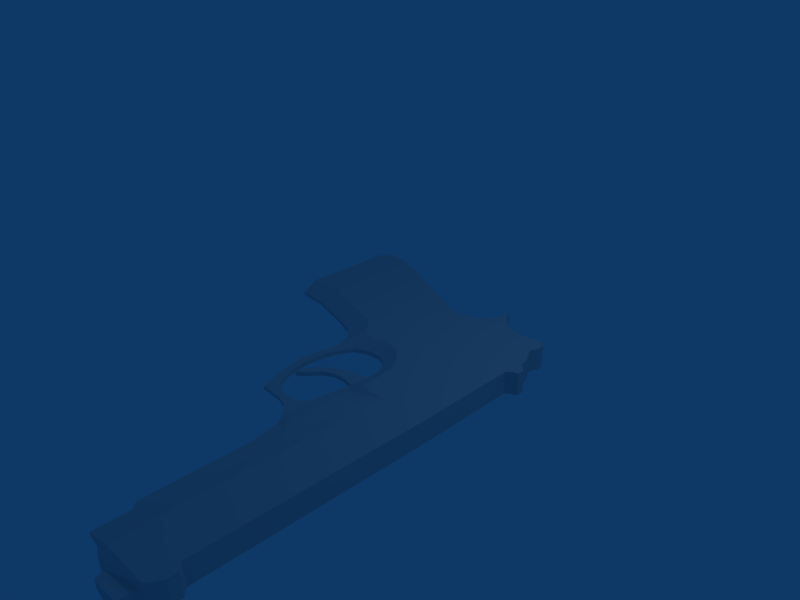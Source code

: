 # Source: beretta92.blend  (saved by Blender 2.44.0; exported with 4.5.12 LTS)
import bpy
from mathutils import Matrix  # noqa: F401  (used for matrix-valued properties, if any)

bpy.ops.wm.read_factory_settings(use_empty=True)
scene = bpy.context.scene
scene.name = 'Scene'

# ---- collections
col_collection_1 = bpy.data.collections.new('Collection 1'); scene.collection.children.link(col_collection_1)

# ---- materials (node trees are filled in below, after node groups)
mat_material = bpy.data.materials.new('Material')
mat_material.alpha_threshold = 0.0
mat_material.roughness = 0.5
mat_material.line_color = (0.0, 0.0, 0.0, 1.0)

# ---- material node trees

# ---- world
world_world = bpy.data.worlds.new('World'); scene.world = world_world
world_world.color = (0.05656, 0.2208, 0.4)
world_world.use_sun_shadow = False
world_world.sun_shadow_jitter_overblur = 0.0
world_world.cycles.sampling_method = 'MANUAL'
world_world.cycles.sample_map_resolution = 256

# ---- cameras
cam_camera = bpy.data.cameras.new('Camera')
cam_camera.passepartout_alpha = 0.2
cam_camera.clip_end = 100.0
cam_camera.lens = 35.0
cam_camera.ortho_scale = 7.314
cam_camera.show_passepartout = False
cam_camera.show_safe_areas = True
cam_camera.dof.focus_distance = 0.0
cam_camera.dof.aperture_fstop = 128.0

# ---- lights
light_spot = bpy.data.lights.new('Spot', 'POINT')
light_spot.transmission_factor = 0.0
light_spot.cutoff_distance = 30.0
light_spot.energy = 100.0
light_spot.shadow_buffer_clip_start = 1.001
light_spot.shadow_soft_size = 1.0
light_spot.shadow_maximum_resolution = 0.006
light_spot.use_absolute_resolution = True
light_spot.cycles.use_multiple_importance_sampling = False

# ---- meshes
me_cube = bpy.data.meshes.new('Cube')
me_cube.from_pydata([(1.0, -0.6964, 1.0), (-1.032, -0.6651, 1.0), (1.171, -0.5446, 1.0), (1.171, -0.07032, 1.0), (0.9241, 0.6886, 1.0), (0.5826, 1.41, 1.0), (0.2506, 2.216, 1.0), (0.09246, 2.564, 1.0), (0.09246, 2.88, 1.0), (0.1715, 3.149, 1.0), (0.3454, 3.37, 1.0), (0.5984, 3.481, 1.0), (0.883, 3.481, 1.0), (0.6616, 3.576, 1.0), (0.4561, 3.781, 1.0), (0.3059, 4.026, 1.0), (0.2664, 4.335, 1.0), (0.3296, 4.603, 1.0), (0.3296, 4.746, 1.0), (0.2506, 4.841, 1.0), (0.09246, 4.856, 1.0), (-0.09727, 4.777, 1.0), (-0.3977, 4.951, 1.0), (-0.619, 4.999, 1.0), (-0.7455, 5.157, 1.0), (-0.9036, 5.157, 1.0), (-0.9352, 5.062, 1.0), (-1.014, 4.951, 1.0), (-3.101, 4.999, 1.0), (-7.655, 5.014, 1.0), (-7.766, 5.157, 1.0), (-7.955, 5.157, 1.0), (-8.113, 5.078, 1.0), (-8.208, 4.999, 1.0), (-8.24, 4.05, 1.0), (-7.513, 4.018, 1.0), (-4.477, 4.018, 1.0), (-3.228, 4.05, 1.0), (-1.473, 4.05, 1.0), (-1.41, 4.003, 1.0), (-3.228, 3.465, 1.0), (-3.133, 3.465, 1.0), (-2.927, 3.528, 1.0), (-2.88, 3.449, 1.0), (-2.469, 3.418, 1.0), (-2.105, 3.212, 1.0), (-1.9, 2.943, 1.0), (-1.836, 2.706, 1.0), (-1.852, 2.485, 1.0), (-1.789, 2.421, 1.0), (-1.9, 2.279, 1.0), (-1.9, 2.121, 1.0), (-1.852, 2.01, 1.0), (-1.726, 1.884, 1.0), (-1.615, 1.836, 1.0), (-1.489, 1.647, 1.0), (-1.267, 0.8878, 1.0), (-1.078, 0.3028, 1.0), (-0.9985, -0.0134, 1.0), (-0.9985, -0.4561, 1.0), (-3.402, 3.291, 0.8893), (-4.651, 3.291, 0.8893), (-5.014, 3.56, 0.8893), (-5.473, 3.686, 0.8893), (-6.2, 3.686, 0.8893), (-7.505, 3.702, 0.8893), (-8.24, 3.718, 0.8893), (-8.24, 3.433, 0.8103), (-7.576, 3.418, 0.8103), (-7.481, 3.291, 0.8103), (-5.331, 3.244, 0.8103), (-4.841, 3.133, 0.8103), (-4.635, 3.006, 0.8103), (-4.414, 2.738, 0.8103), (-4.335, 2.501, 0.8103), (-4.319, 2.089, 0.8103), (-4.319, 1.995, 0.8103), (-4.05, 1.884, 0.8103), (-3.623, 1.742, 0.8103), (-3.212, 1.647, 0.8103), (-2.769, 1.694, 0.8103), (-2.516, 1.773, 0.8103), (-2.263, 1.757, 0.8103), (-2.042, 1.663, 0.8103), (-1.821, 1.394, 0.8103), (-1.632, 0.8272, 0.8103), (-1.521, 0.3529, 0.8103), (-1.426, 0.00506, 0.8103), (-1.395, -0.4851, 0.8103), (-1.379, -0.6748, 0.8103), (-0.9985, -0.4561, 0.5279), (-0.9985, -0.0134, 0.5279), (-1.078, 0.3028, 0.5279), (-1.267, 0.8878, 0.5279), (-1.489, 1.647, 0.5279), (-1.615, 1.836, 0.5279), (-1.726, 1.884, 0.5279), (-1.852, 2.01, 0.5279), (-1.9, 2.121, 0.5279), (-1.9, 2.279, 0.5279), (-1.789, 2.421, 0.5279), (-1.852, 2.485, 0.5279), (-1.836, 2.706, 0.5279), (-1.9, 2.943, 0.5279), (-2.105, 3.212, 0.5279), (-2.469, 3.418, 0.5279), (-2.88, 3.449, 0.5279), (-2.927, 3.528, 0.5279), (-3.133, 3.465, 0.5279), (-3.228, 3.465, 0.5279), (-1.41, 4.003, 0.5279), (-1.473, 4.05, 0.5279), (-3.228, 4.05, 0.5279), (-4.477, 4.018, 0.5279), (-7.513, 4.018, 0.5279), (-8.24, 4.05, 0.5279), (-8.208, 4.999, 0.5279), (-8.113, 5.078, 0.5279), (-7.955, 5.157, 0.5279), (-7.766, 5.157, 0.5279), (-7.655, 5.014, 0.5279), (-3.101, 4.999, 0.5279), (-1.014, 4.951, 0.5279), (-0.9352, 5.062, 0.5279), (-0.9036, 5.157, 0.5279), (-0.7455, 5.157, 0.5279), (-0.619, 4.999, 0.5279), (-0.3977, 4.951, 0.5279), (-0.09727, 4.777, 0.5279), (0.09246, 4.856, 0.5279), (0.2506, 4.841, 0.5279), (0.3296, 4.746, 0.5279), (0.3296, 4.603, 0.5279), (0.2664, 4.335, 0.5279), (0.3059, 4.026, 0.5279), (0.4561, 3.781, 0.5279), (0.6616, 3.576, 0.5279), (0.883, 3.481, 0.5279), (0.5984, 3.481, 0.5279), (0.3454, 3.37, 0.5279), (0.1715, 3.149, 0.5279), (0.09246, 2.88, 0.5279), (0.09246, 2.564, 0.5279), (0.2506, 2.216, 0.5279), (0.5826, 1.41, 0.5279), (0.9241, 0.6886, 0.5279), (1.171, -0.07032, 0.5279), (1.171, -0.5446, 0.5279), (-1.032, -0.6651, 0.5279), (1.0, -0.6964, 0.5279), (-8.24, 3.718, 0.668), (-7.505, 3.702, 0.668), (-6.2, 3.686, 0.668), (-5.473, 3.686, 0.668), (-5.014, 3.56, 0.668), (-4.651, 3.291, 0.668), (-3.402, 3.291, 0.668), (-1.379, -0.6748, 0.7312), (-1.395, -0.4851, 0.7312), (-1.426, 0.00506, 0.7312), (-1.521, 0.3529, 0.7312), (-1.632, 0.8272, 0.7312), (-1.821, 1.394, 0.7312), (-2.042, 1.663, 0.7312), (-2.263, 1.757, 0.7312), (-2.516, 1.773, 0.7312), (-2.769, 1.694, 0.7312), (-3.212, 1.647, 0.7312), (-3.623, 1.742, 0.7312), (-4.05, 1.884, 0.7312), (-4.319, 1.995, 0.7312), (-4.319, 2.089, 0.7312), (-4.335, 2.501, 0.7312), (-4.414, 2.738, 0.7312), (-4.635, 3.006, 0.7312), (-4.841, 3.133, 0.7312), (-5.331, 3.244, 0.7312), (-7.481, 3.291, 0.7312), (-7.576, 3.418, 0.7312), (-8.24, 3.433, 0.7312), (-4.176, 2.753, 0.8103), (-3.971, 2.975, 0.8103), (-3.544, 3.022, 0.8103), (-3.149, 3.086, 0.8103), (-3.101, 2.785, 0.8103), (-3.133, 2.548, 0.8103), (-3.244, 2.342, 0.8103), (-3.512, 2.121, 0.8103), (-3.607, 1.995, 0.8103), (-3.386, 2.026, 0.8103), (-3.133, 2.216, 0.8103), (-2.927, 2.548, 0.8103), (-2.833, 2.706, 0.8103), (-2.848, 2.927, 0.8103), (-2.706, 3.117, 0.8103), (-2.421, 3.07, 0.8103), (-2.184, 2.896, 0.8103), (-2.089, 2.674, 0.8103), (-2.105, 2.406, 0.8103), (-2.248, 2.105, 0.8103), (-2.501, 1.963, 0.8103), (-2.785, 1.868, 0.8103), (-3.149, 1.836, 0.8103), (-3.512, 1.884, 0.8103), (-3.813, 1.979, 0.8103), (-4.018, 2.089, 0.8103), (-4.176, 2.342, 0.8103), (-4.192, 2.564, 0.8103), (-4.192, 2.564, 0.7279), (-4.176, 2.342, 0.7279), (-4.018, 2.089, 0.7279), (-3.813, 1.979, 0.7279), (-3.512, 1.884, 0.7279), (-3.149, 1.836, 0.7279), (-2.785, 1.868, 0.7279), (-2.501, 1.963, 0.7279), (-2.248, 2.105, 0.7279), (-2.105, 2.406, 0.7279), (-2.089, 2.674, 0.7279), (-2.184, 2.896, 0.7279), (-2.421, 3.07, 0.7279), (-2.706, 3.117, 0.7279), (-2.848, 2.927, 0.7279), (-2.833, 2.706, 0.7279), (-2.927, 2.548, 0.7279), (-3.133, 2.216, 0.7279), (-3.386, 2.026, 0.7279), (-3.607, 1.995, 0.7279), (-3.512, 2.121, 0.7279), (-3.244, 2.342, 0.7279), (-3.133, 2.548, 0.7279), (-3.101, 2.785, 0.7279), (-3.149, 3.086, 0.7279), (-3.544, 3.022, 0.7279), (-3.971, 2.975, 0.7279), (-4.176, 2.753, 0.7279), (-8.256, 4.92, 0.853), (-8.256, 4.92, 0.6749), (-8.54, 4.904, 0.853), (-8.54, 4.904, 0.6749), (-8.588, 4.619, 0.8989), (-8.588, 4.619, 0.629), (-8.572, 4.35, 0.8557), (-8.572, 4.35, 0.6721), (-8.414, 4.303, 0.8557), (-8.414, 4.303, 0.6721), (-8.382, 4.05, 0.8989), (-8.382, 4.05, 0.629)], [], [(0, 149, 147, 2), (2, 147, 146, 3), (3, 146, 145, 4), (4, 145, 144, 5), (5, 144, 143, 6), (6, 143, 142, 7), (7, 142, 141, 8), (8, 141, 140, 9), (9, 140, 139, 10), (10, 139, 138, 11), (11, 138, 137, 12), (12, 137, 136, 13), (13, 136, 135, 14), (14, 135, 134, 15), (15, 134, 133, 16), (16, 133, 132, 17), (17, 132, 131, 18), (18, 131, 130, 19), (19, 130, 129, 20), (20, 129, 128, 21), (21, 128, 127, 22), (22, 127, 126, 23), (23, 126, 125, 24), (24, 125, 124, 25), (25, 124, 123, 26), (26, 123, 122, 27), (27, 122, 121, 28), (28, 121, 120, 29), (29, 120, 119, 30), (30, 119, 118, 31), (31, 118, 117, 32), (32, 117, 116, 33), (33, 116, 237, 236), (236, 237, 239, 238), (238, 239, 241, 240), (240, 241, 243, 242), (242, 243, 245, 244), (244, 245, 247, 246), (115, 150, 247), (34, 246, 66), (66, 246, 247, 150), (66, 150, 179, 67), (67, 179, 178, 68), (68, 178, 177, 69), (69, 177, 176, 70), (70, 176, 175, 71), (71, 175, 174, 72), (72, 174, 173, 73), (73, 173, 172, 74), (74, 172, 171, 75), (75, 171, 170, 76), (76, 170, 169, 77), (77, 169, 168, 78), (78, 168, 167, 79), (79, 167, 166, 80), (80, 166, 165, 81), (81, 165, 164, 82), (82, 164, 163, 83), (83, 163, 162, 84), (84, 162, 161, 85), (85, 161, 160, 86), (86, 160, 159, 87), (87, 159, 158, 88), (88, 158, 157, 89), (1, 89, 157, 148), (0, 1, 148, 149), (1, 59, 88, 89), (58, 87, 88, 59), (57, 86, 87, 58), (56, 85, 86, 57), (55, 84, 85, 56), (54, 83, 84, 55), (53, 82, 83, 54), (52, 81, 82, 53), (51, 199, 81, 52), (90, 148, 157, 158), (90, 158, 159, 91), (91, 159, 160, 92), (92, 160, 161, 93), (93, 161, 162, 94), (94, 162, 163, 95), (95, 163, 164, 96), (96, 164, 165, 97), (97, 165, 216, 98), (98, 216, 217, 99), (99, 217, 218, 100), (100, 218, 219, 101), (101, 219, 103, 102), (103, 219, 220, 104), (90, 147, 149, 148), (90, 91, 146, 147), (91, 92, 145, 146), (92, 93, 144, 145), (93, 94, 143, 144), (94, 95, 142, 143), (95, 96, 141, 142), (96, 97, 98, 141), (98, 99, 100, 141), (100, 101, 140, 141), (101, 102, 139, 140), (102, 103, 138, 139), (136, 137, 138), (103, 135, 136, 138), (103, 104, 134, 135), (104, 220, 221, 105), (105, 221, 232, 106), (15, 39, 45), (38, 44, 45, 39), (38, 42, 43, 44), (37, 41, 42, 38), (37, 40, 41), (183, 184, 193, 194), (184, 185, 192, 193), (185, 186, 191, 192), (186, 190, 191), (186, 187, 189, 190), (187, 188, 189), (5, 6, 55, 56), (4, 5, 56, 57), (3, 4, 57, 58), (2, 3, 58, 59), (0, 2, 59, 1), (6, 7, 54, 55), (7, 8, 53, 54), (8, 51, 52, 53), (8, 49, 50, 51), (8, 9, 48, 49), (9, 10, 47, 48), (10, 14, 46, 47), (10, 11, 13, 14), (11, 12, 13), (46, 196, 197, 47), (47, 197, 198, 48), (48, 50, 49), (48, 198, 199, 50), (50, 199, 51), (81, 199, 200), (80, 81, 200, 201), (79, 80, 201, 202), (78, 79, 202, 203), (77, 78, 203, 204), (76, 77, 204, 205), (75, 76, 205, 206), (74, 75, 206, 207), (73, 74, 207, 180), (41, 183, 43, 42), (40, 60, 183, 41), (60, 181, 182, 183), (60, 61, 72, 181), (72, 73, 180, 181), (61, 62, 71, 72), (62, 63, 70, 71), (63, 64, 69, 70), (64, 65, 68, 69), (65, 66, 67, 68), (34, 66, 65, 35), (35, 65, 64, 36), (36, 64, 63), (36, 63, 62, 37), (37, 62, 61, 60), (37, 60, 40), (17, 18, 19, 20), (16, 17, 20, 21), (15, 16, 21, 39), (21, 22, 38, 39), (23, 24, 25, 26), (22, 23, 26, 27), (22, 27, 37, 38), (27, 28, 36, 37), (28, 29, 35, 36), (30, 31, 32, 33), (29, 30, 33), (33, 34, 35, 29), (33, 244, 246, 34), (33, 236, 242, 244), (236, 238, 240, 242), (14, 15, 45, 46), (239, 245, 243, 241), (237, 245, 239), (115, 247, 245, 237), (114, 115, 116, 117), (117, 118, 119, 120), (113, 114, 117, 120), (113, 120, 121), (112, 113, 121, 122), (111, 112, 122), (123, 124, 125, 126), (111, 122, 123, 126), (110, 111, 126, 127), (110, 127, 128, 134), (128, 133, 134), (129, 130, 131, 132), (128, 129, 132, 133), (184, 231, 230, 185), (185, 230, 229, 186), (186, 229, 228, 187), (187, 228, 227, 188), (183, 232, 231, 184), (221, 222, 231, 232), (193, 222, 221, 194), (222, 223, 230, 231), (192, 223, 222, 193), (191, 224, 223, 192), (223, 224, 229, 230), (190, 225, 224, 191), (224, 225, 229), (189, 226, 225, 190), (188, 227, 226, 189), (226, 227, 228), (225, 226, 228, 229), (194, 221, 220, 195), (195, 220, 219, 196), (196, 219, 218, 197), (197, 218, 217, 198), (198, 217, 216, 199), (165, 215, 216), (199, 216, 215, 200), (165, 166, 214, 215), (200, 215, 214, 201), (201, 214, 213, 202), (166, 167, 213, 214), (202, 213, 212, 203), (167, 168, 212, 213), (168, 169, 211, 212), (169, 170, 210, 211), (203, 212, 211, 204), (204, 211, 210, 205), (170, 171, 209, 210), (205, 210, 209, 206), (171, 172, 208, 209), (206, 209, 208, 207), (180, 207, 208, 235), (180, 235, 234, 181), (172, 173, 235, 208), (173, 174, 234, 235), (181, 234, 233, 182), (182, 233, 232, 183), (155, 234, 174, 175), (154, 155, 175, 176), (152, 153, 154, 176), (152, 176, 177, 178), (35, 152, 178), (150, 178, 179), (150, 151, 152, 178), (114, 151, 150, 115), (114, 153, 152, 151), (113, 153, 114), (113, 154, 153), (113, 156, 155, 154), (109, 156, 113, 112), (155, 156, 233, 234), (106, 232, 233, 156), (106, 156, 109, 108), (106, 108, 107), (107, 108, 109, 112), (105, 106, 107, 112), (104, 105, 112, 111), (110, 134, 104, 111), (45, 195, 196, 46), (44, 194, 195, 45), (43, 183, 194, 44)])
_uv = me_cube.uv_layers.new(name='UVTex')
_uv.uv.foreach_set('vector', [0.97, 0.1036, 0.97, 0.1036, 0.9867, 0.1347, 0.9867, 0.1347, 0.9867, 0.1347, 0.9867, 0.1347, 0.9867, 0.1969, 0.9867, 0.1969, 0.9867, 0.1969, 0.9867, 0.1969, 0.9633, 0.3005, 0.9633, 0.3005, 0.9633, 0.3005, 0.9633, 0.3005, 0.9267, 0.4041, 0.9267, 0.4041, 0.9267, 0.4041, 0.9267, 0.4041, 0.8933, 0.5078, 0.8933, 0.5078, 0.8933, 0.5078, 0.8933, 0.5078, 0.88, 0.5544, 0.88, 0.5544, 0.88, 0.5544, 0.88, 0.5544, 0.88, 0.6062, 0.88, 0.6062, 0.88, 0.6062, 0.88, 0.6062, 0.8833, 0.6477, 0.8833, 0.6477, 0.8833, 0.6477, 0.8833, 0.6477, 0.9367, 0.7098, 0.9367, 0.7098, 0.9367, 0.7098, 0.9367, 0.7098, 0.9533, 0.7254, 0.9533, 0.7254, 0.9533, 0.7254, 0.9533, 0.7254, 0.99, 0.7254, 0.99, 0.7254, 0.99, 0.7254, 0.99, 0.7254, 0.9567, 0.7306, 0.9567, 0.7306, 0.9567, 0.7306, 0.9567, 0.7306, 0.9433, 0.7617, 0.9433, 0.7617, 0.9433, 0.7617, 0.9433, 0.7617, 0.9267, 0.7979, 0.9267, 0.7979, 0.9267, 0.7979, 0.9267, 0.7979, 0.8967, 0.8756, 0.8967, 0.8756, 0.8967, 0.8756, 0.8967, 0.8756, 0.9133, 0.9119, 0.9133, 0.9119, 0.9133, 0.9119, 0.9133, 0.9119, 0.9133, 0.9275, 0.9133, 0.9275, 0.9133, 0.9275, 0.9133, 0.9275, 0.8967, 0.9378, 0.8967, 0.9378, 0.8967, 0.9378, 0.8967, 0.9378, 0.8833, 0.9378, 0.8833, 0.9378, 0.8833, 0.9378, 0.8833, 0.9378, 0.8567, 0.9378, 0.8567, 0.9378, 0.8567, 0.9378, 0.8567, 0.9378, 0.8333, 0.9534, 0.8333, 0.9534, 0.8333, 0.9534, 0.8333, 0.9534, 0.8067, 0.9637, 0.8067, 0.9637, 0.8067, 0.9637, 0.8067, 0.9637, 0.7933, 0.9896, 0.7933, 0.9896, 0.7933, 0.9896, 0.7933, 0.9896, 0.7833, 0.9896, 0.7833, 0.9896, 0.7833, 0.9896, 0.7833, 0.9896, 0.7833, 0.9793, 0.7833, 0.9793, 0.7833, 0.9793, 0.7833, 0.9793, 0.7767, 0.9534, 0.7767, 0.9534, 0.7767, 0.9534, 0.7767, 0.9534, 0.57, 0.9378, 0.57, 0.9378, 0.57, 0.9378, 0.57, 0.9378, 0.1067, 0.9637, 0.1067, 0.9637, 0.1067, 0.9637, 0.1067, 0.9637, 0.09667, 0.9948, 0.09667, 0.9948, 0.09667, 0.9948, 0.09667, 0.9948, 0.07333, 0.9948, 0.07333, 0.9948, 0.07333, 0.9948, 0.07333, 0.9948, 0.07, 0.9845, 0.07, 0.9845, 0.07, 0.9845, 0.07, 0.9845, 0.05, 0.9637, 0.05, 0.9637, 0.05, 0.9637, 0.05, 0.9637, 0.04, 0.9534, 0.04, 0.9534, 0.04, 0.9534, 0.04, 0.9534, 0.01333, 0.9534, 0.01333, 0.9534, 0.01333, 0.9534, 0.01333, 0.9534, 0.01333, 0.9119, 0.01333, 0.9119, 0.01333, 0.9119, 0.01333, 0.9119, 0.01333, 0.8756, 0.01333, 0.8756, 0.01333, 0.8756, 0.01333, 0.8756, 0.03333, 0.8756, 0.03333, 0.8756, 0.03333, 0.8756, 0.03333, 0.8756, 0.03333, 0.8342, 0.03333, 0.8342, 0.04, 0.8342, 0.05667, 0.7513, 0.03333, 0.8342, 0.04, 0.8342, 0.03333, 0.8342, 0.05667, 0.7513, 0.05667, 0.7513, 0.03333, 0.8342, 0.03333, 0.8342, 0.05667, 0.7513, 0.05667, 0.7513, 0.05667, 0.7513, 0.07, 0.7098, 0.07, 0.7098, 0.07, 0.7098, 0.07, 0.7098, 0.1033, 0.7098, 0.1033, 0.7098, 0.1033, 0.7098, 0.1033, 0.7098, 0.1, 0.6995, 0.1, 0.6995, 0.1, 0.6995, 0.1, 0.6995, 0.33, 0.6995, 0.33, 0.6995, 0.33, 0.6995, 0.33, 0.6995, 0.3833, 0.658, 0.3833, 0.658, 0.3833, 0.658, 0.3833, 0.658, 0.4, 0.658, 0.4, 0.658, 0.4, 0.658, 0.4, 0.658, 0.4267, 0.6166, 0.4267, 0.6166, 0.4267, 0.6166, 0.4267, 0.6166, 0.4333, 0.5907, 0.4333, 0.5907, 0.4333, 0.5907, 0.4333, 0.5907, 0.44, 0.5233, 0.44, 0.5233, 0.44, 0.5233, 0.44, 0.5233, 0.44, 0.5078, 0.44, 0.5078, 0.44, 0.5078, 0.44, 0.5078, 0.4633, 0.4767, 0.4633, 0.4767, 0.4633, 0.4767, 0.4633, 0.4767, 0.5133, 0.4611, 0.5133, 0.4611, 0.5133, 0.4611, 0.5133, 0.4611, 0.5533, 0.4456, 0.5533, 0.4456, 0.5533, 0.4456, 0.5533, 0.4456, 0.6, 0.4456, 0.6, 0.4456, 0.6, 0.4456, 0.6, 0.4456, 0.6233, 0.4611, 0.6233, 0.4611, 0.6233, 0.4611, 0.6233, 0.4611, 0.6567, 0.4819, 0.6567, 0.4819, 0.6567, 0.4819, 0.6567, 0.4819, 0.6733, 0.4663, 0.6733, 0.4663, 0.6733, 0.4663, 0.6733, 0.4663, 0.6867, 0.3886, 0.6867, 0.3886, 0.6867, 0.3886, 0.6867, 0.3886, 0.7133, 0.2953, 0.7133, 0.2953, 0.7133, 0.2953, 0.7133, 0.2953, 0.72, 0.228, 0.72, 0.228, 0.72, 0.228, 0.72, 0.228, 0.73, 0.1813, 0.73, 0.1813, 0.73, 0.1813, 0.73, 0.1813, 0.73, 0.1192, 0.73, 0.1192, 0.73, 0.1192, 0.73, 0.1192, 0.7333, 0.08808, 0.7333, 0.08808, 0.7733, 0.08808, 0.7333, 0.08808, 0.7333, 0.08808, 0.7733, 0.08808, 0.97, 0.1036, 0.7733, 0.08808, 0.7733, 0.08808, 0.97, 0.1036, 0.7733, 0.08808, 0.7833, 0.1295, 0.73, 0.1192, 0.7333, 0.08808, 0.7833, 0.1813, 0.73, 0.1813, 0.73, 0.1192, 0.7833, 0.1295, 0.7733, 0.228, 0.72, 0.228, 0.73, 0.1813, 0.7833, 0.1813, 0.74, 0.3161, 0.7133, 0.2953, 0.72, 0.228, 0.7733, 0.228, 0.7267, 0.4145, 0.6867, 0.3886, 0.7133, 0.2953, 0.74, 0.3161, 0.7233, 0.4922, 0.6733, 0.4663, 0.6867, 0.3886, 0.7267, 0.4145, 0.71, 0.4922, 0.6567, 0.4819, 0.6733, 0.4663, 0.7233, 0.4922, 0.6967, 0.5233, 0.6233, 0.4611, 0.6567, 0.4819, 0.71, 0.4922, 0.69, 0.5337, 0.6567, 0.5337, 0.6233, 0.4611, 0.6967, 0.5233, 0.7833, 0.1295, 0.7733, 0.08808, 0.7333, 0.08808, 0.73, 0.1192, 0.7833, 0.1295, 0.73, 0.1192, 0.73, 0.1813, 0.7833, 0.1813, 0.7833, 0.1813, 0.73, 0.1813, 0.72, 0.228, 0.7733, 0.228, 0.7733, 0.228, 0.72, 0.228, 0.7133, 0.2953, 0.74, 0.3161, 0.74, 0.3161, 0.7133, 0.2953, 0.6867, 0.3886, 0.7267, 0.4145, 0.7267, 0.4145, 0.6867, 0.3886, 0.6733, 0.4663, 0.7233, 0.4922, 0.7233, 0.4922, 0.6733, 0.4663, 0.6567, 0.4819, 0.71, 0.4922, 0.71, 0.4922, 0.6567, 0.4819, 0.6233, 0.4611, 0.6967, 0.5233, 0.6967, 0.5233, 0.6233, 0.4611, 0.6567, 0.5337, 0.69, 0.5337, 0.69, 0.5337, 0.6567, 0.5337, 0.67, 0.5751, 0.69, 0.544, 0.69, 0.544, 0.67, 0.5751, 0.67, 0.6166, 0.7033, 0.5751, 0.7033, 0.5751, 0.67, 0.6166, 0.66, 0.6425, 0.6967, 0.5907, 0.6967, 0.5907, 0.66, 0.6425, 0.69, 0.6425, 0.6967, 0.6166, 0.69, 0.6425, 0.66, 0.6425, 0.6433, 0.658, 0.67, 0.6839, 0.7833, 0.1295, 0.9867, 0.1347, 0.97, 0.1036, 0.7733, 0.08808, 0.7833, 0.1295, 0.7833, 0.1813, 0.9867, 0.1969, 0.9867, 0.1347, 0.7833, 0.1813, 0.7733, 0.228, 0.9633, 0.3005, 0.9867, 0.1969, 0.7733, 0.228, 0.74, 0.3161, 0.9267, 0.4041, 0.9633, 0.3005, 0.74, 0.3161, 0.7267, 0.4145, 0.8933, 0.5078, 0.9267, 0.4041, 0.7267, 0.4145, 0.7233, 0.4922, 0.88, 0.5544, 0.8933, 0.5078, 0.7233, 0.4922, 0.71, 0.4922, 0.88, 0.6062, 0.88, 0.5544, 0.71, 0.4922, 0.6967, 0.5233, 0.69, 0.5337, 0.88, 0.6062, 0.69, 0.5337, 0.69, 0.544, 0.7033, 0.5751, 0.88, 0.6062, 0.7033, 0.5751, 0.6967, 0.5907, 0.8833, 0.6477, 0.88, 0.6062, 0.6967, 0.5907, 0.6967, 0.6166, 0.9367, 0.7098, 0.8833, 0.6477, 0.6967, 0.6166, 0.69, 0.6425, 0.9533, 0.7254, 0.9367, 0.7098, 0.9567, 0.7306, 0.99, 0.7254, 0.9533, 0.7254, 0.69, 0.6425, 0.9433, 0.7617, 0.9567, 0.7306, 0.9533, 0.7254, 0.69, 0.6425, 0.67, 0.6839, 0.9267, 0.7979, 0.9433, 0.7617, 0.67, 0.6839, 0.6433, 0.658, 0.6033, 0.658, 0.6333, 0.7098, 0.6333, 0.7098, 0.6033, 0.658, 0.5633, 0.658, 0.59, 0.7254, 0.9267, 0.7979, 0.74, 0.7824, 0.67, 0.6839, 0.7367, 0.7979, 0.6333, 0.7098, 0.67, 0.6839, 0.74, 0.7824, 0.7367, 0.7979, 0.5867, 0.7254, 0.59, 0.7254, 0.6333, 0.7098, 0.5467, 0.7979, 0.5633, 0.7254, 0.5867, 0.7254, 0.7367, 0.7979, 0.5467, 0.7979, 0.5467, 0.7254, 0.5633, 0.7254, 0.5633, 0.658, 0.5633, 0.6321, 0.5933, 0.6425, 0.6033, 0.658, 0.5633, 0.6321, 0.5633, 0.5907, 0.5933, 0.6166, 0.5933, 0.6425, 0.5633, 0.5907, 0.5467, 0.5648, 0.5867, 0.5907, 0.5933, 0.6166, 0.5467, 0.5648, 0.5633, 0.544, 0.5867, 0.5907, 0.5467, 0.5648, 0.5233, 0.5337, 0.5333, 0.5233, 0.5633, 0.544, 0.5233, 0.5337, 0.5133, 0.487, 0.5333, 0.5233, 0.9267, 0.4041, 0.8933, 0.5078, 0.7267, 0.4145, 0.74, 0.3161, 0.9633, 0.3005, 0.9267, 0.4041, 0.74, 0.3161, 0.7733, 0.228, 0.9867, 0.1969, 0.9633, 0.3005, 0.7733, 0.228, 0.7833, 0.1813, 0.9867, 0.1347, 0.9867, 0.1969, 0.7833, 0.1813, 0.7833, 0.1295, 0.97, 0.1036, 0.9867, 0.1347, 0.7833, 0.1295, 0.7733, 0.08808, 0.8933, 0.5078, 0.88, 0.5544, 0.7233, 0.4922, 0.7267, 0.4145, 0.88, 0.5544, 0.88, 0.6062, 0.71, 0.4922, 0.7233, 0.4922, 0.88, 0.6062, 0.69, 0.5337, 0.6967, 0.5233, 0.71, 0.4922, 0.88, 0.6062, 0.7033, 0.5751, 0.69, 0.544, 0.69, 0.5337, 0.88, 0.6062, 0.8833, 0.6477, 0.6967, 0.5907, 0.7033, 0.5751, 0.8833, 0.6477, 0.9367, 0.7098, 0.6967, 0.6166, 0.6967, 0.5907, 0.9367, 0.7098, 0.9433, 0.7617, 0.69, 0.6425, 0.6967, 0.6166, 0.9367, 0.7098, 0.9533, 0.7254, 0.9567, 0.7306, 0.9433, 0.7617, 0.9533, 0.7254, 0.99, 0.7254, 0.9567, 0.7306, 0.69, 0.6425, 0.66, 0.6425, 0.67, 0.6166, 0.6967, 0.6166, 0.6967, 0.6166, 0.67, 0.6166, 0.67, 0.5751, 0.6967, 0.5907, 0.6967, 0.5907, 0.69, 0.544, 0.7033, 0.5751, 0.6967, 0.5907, 0.67, 0.5751, 0.6567, 0.5337, 0.69, 0.544, 0.69, 0.544, 0.6567, 0.5337, 0.69, 0.5337, 0.6233, 0.4611, 0.6567, 0.5337, 0.6233, 0.487, 0.6, 0.4456, 0.6233, 0.4611, 0.6233, 0.487, 0.6, 0.4767, 0.5533, 0.4456, 0.6, 0.4456, 0.6, 0.4767, 0.56, 0.4767, 0.5133, 0.4611, 0.5533, 0.4456, 0.56, 0.4767, 0.52, 0.4767, 0.4633, 0.4767, 0.5133, 0.4611, 0.52, 0.4767, 0.4867, 0.487, 0.44, 0.5078, 0.4633, 0.4767, 0.4867, 0.487, 0.4633, 0.5233, 0.44, 0.5233, 0.44, 0.5078, 0.4633, 0.5233, 0.4533, 0.5648, 0.4333, 0.5907, 0.44, 0.5233, 0.4533, 0.5648, 0.4533, 0.5907, 0.4267, 0.6166, 0.4333, 0.5907, 0.4533, 0.5907, 0.4533, 0.6166, 0.5633, 0.7254, 0.5633, 0.658, 0.59, 0.7254, 0.5867, 0.7254, 0.5467, 0.7254, 0.5333, 0.6995, 0.5633, 0.658, 0.5633, 0.7254, 0.5333, 0.6995, 0.4733, 0.658, 0.52, 0.658, 0.5633, 0.658, 0.5333, 0.6995, 0.4, 0.6995, 0.4, 0.658, 0.4733, 0.658, 0.4, 0.658, 0.4267, 0.6166, 0.4533, 0.6166, 0.4733, 0.658, 0.4, 0.6995, 0.36, 0.7306, 0.3833, 0.658, 0.4, 0.658, 0.36, 0.7306, 0.3167, 0.7513, 0.33, 0.6995, 0.3833, 0.658, 0.3167, 0.7513, 0.24, 0.7513, 0.1, 0.6995, 0.33, 0.6995, 0.24, 0.7513, 0.1, 0.7513, 0.1033, 0.7098, 0.1, 0.6995, 0.1, 0.7513, 0.05667, 0.7513, 0.07, 0.7098, 0.1033, 0.7098, 0.04, 0.8342, 0.05667, 0.7513, 0.1, 0.7513, 0.1, 0.7979, 0.1, 0.7979, 0.1, 0.7513, 0.24, 0.7513, 0.42, 0.7979, 0.42, 0.7979, 0.24, 0.7513, 0.3167, 0.7513, 0.42, 0.7979, 0.3167, 0.7513, 0.36, 0.7306, 0.5467, 0.7979, 0.5467, 0.7979, 0.36, 0.7306, 0.4, 0.6995, 0.5333, 0.6995, 0.5467, 0.7979, 0.5333, 0.6995, 0.5467, 0.7254, 0.9133, 0.9119, 0.9133, 0.9275, 0.8967, 0.9378, 0.8833, 0.9378, 0.8967, 0.8756, 0.9133, 0.9119, 0.8833, 0.9378, 0.8567, 0.9378, 0.9267, 0.7979, 0.8967, 0.8756, 0.8567, 0.9378, 0.74, 0.7824, 0.8567, 0.9378, 0.8333, 0.9534, 0.7367, 0.7979, 0.74, 0.7824, 0.8067, 0.9637, 0.7933, 0.9896, 0.7833, 0.9896, 0.7833, 0.9793, 0.8333, 0.9534, 0.8067, 0.9637, 0.7833, 0.9793, 0.7767, 0.9534, 0.8333, 0.9534, 0.7767, 0.9534, 0.5467, 0.7979, 0.7367, 0.7979, 0.7767, 0.9534, 0.57, 0.9378, 0.42, 0.7979, 0.5467, 0.7979, 0.57, 0.9378, 0.1067, 0.9637, 0.1, 0.7979, 0.42, 0.7979, 0.09667, 0.9948, 0.07333, 0.9948, 0.07, 0.9845, 0.05, 0.9637, 0.1067, 0.9637, 0.09667, 0.9948, 0.05, 0.9637, 0.05, 0.9637, 0.04, 0.8342, 0.1, 0.7979, 0.1067, 0.9637, 0.05, 0.9637, 0.03333, 0.8756, 0.03333, 0.8342, 0.04, 0.8342, 0.05, 0.9637, 0.04, 0.9534, 0.01333, 0.8756, 0.03333, 0.8756, 0.04, 0.9534, 0.01333, 0.9534, 0.01333, 0.9119, 0.01333, 0.8756, 0.9433, 0.7617, 0.9267, 0.7979, 0.67, 0.6839, 0.69, 0.6425, 0.01333, 0.9534, 0.03333, 0.8756, 0.01333, 0.8756, 0.01333, 0.9119, 0.04, 0.9534, 0.03333, 0.8756, 0.01333, 0.9534, 0.04, 0.8342, 0.03333, 0.8342, 0.03333, 0.8756, 0.04, 0.9534, 0.1, 0.7979, 0.04, 0.8342, 0.05, 0.9637, 0.07, 0.9845, 0.07, 0.9845, 0.07333, 0.9948, 0.09667, 0.9948, 0.1067, 0.9637, 0.42, 0.7979, 0.1, 0.7979, 0.07, 0.9845, 0.1067, 0.9637, 0.42, 0.7979, 0.1067, 0.9637, 0.57, 0.9378, 0.5467, 0.7979, 0.42, 0.7979, 0.57, 0.9378, 0.7767, 0.9534, 0.7367, 0.7979, 0.5467, 0.7979, 0.7767, 0.9534, 0.7833, 0.9793, 0.7833, 0.9896, 0.7933, 0.9896, 0.8067, 0.9637, 0.7367, 0.7979, 0.7767, 0.9534, 0.7833, 0.9793, 0.8067, 0.9637, 0.74, 0.7824, 0.7367, 0.7979, 0.8067, 0.9637, 0.8333, 0.9534, 0.74, 0.7824, 0.8333, 0.9534, 0.8567, 0.9378, 0.9267, 0.7979, 0.8567, 0.9378, 0.8967, 0.8756, 0.9267, 0.7979, 0.8833, 0.9378, 0.8967, 0.9378, 0.9133, 0.9275, 0.9133, 0.9119, 0.8567, 0.9378, 0.8833, 0.9378, 0.9133, 0.9119, 0.8967, 0.8756, 0.5633, 0.6321, 0.5633, 0.6321, 0.5633, 0.5907, 0.5633, 0.5907, 0.5633, 0.5907, 0.5633, 0.5907, 0.5467, 0.5648, 0.5467, 0.5648, 0.5467, 0.5648, 0.5467, 0.5648, 0.5233, 0.5337, 0.5233, 0.5337, 0.5233, 0.5337, 0.5233, 0.5337, 0.5133, 0.487, 0.5133, 0.487, 0.5633, 0.658, 0.5633, 0.658, 0.5633, 0.6321, 0.5633, 0.6321, 0.6033, 0.658, 0.5933, 0.6425, 0.5633, 0.6321, 0.5633, 0.658, 0.5933, 0.6425, 0.5933, 0.6425, 0.6033, 0.658, 0.6033, 0.658, 0.5933, 0.6425, 0.5933, 0.6166, 0.5633, 0.5907, 0.5633, 0.6321, 0.5933, 0.6166, 0.5933, 0.6166, 0.5933, 0.6425, 0.5933, 0.6425, 0.5867, 0.5907, 0.5867, 0.5907, 0.5933, 0.6166, 0.5933, 0.6166, 0.5933, 0.6166, 0.5867, 0.5907, 0.5467, 0.5648, 0.5633, 0.5907, 0.5633, 0.544, 0.5633, 0.544, 0.5867, 0.5907, 0.5867, 0.5907, 0.5867, 0.5907, 0.5633, 0.544, 0.5467, 0.5648, 0.5333, 0.5233, 0.5333, 0.5233, 0.5633, 0.544, 0.5633, 0.544, 0.5133, 0.487, 0.5133, 0.487, 0.5333, 0.5233, 0.5333, 0.5233, 0.5333, 0.5233, 0.5133, 0.487, 0.5233, 0.5337, 0.5633, 0.544, 0.5333, 0.5233, 0.5233, 0.5337, 0.5467, 0.5648, 0.6033, 0.658, 0.6033, 0.658, 0.6433, 0.658, 0.6433, 0.658, 0.6433, 0.658, 0.6433, 0.658, 0.66, 0.6425, 0.66, 0.6425, 0.66, 0.6425, 0.66, 0.6425, 0.67, 0.6166, 0.67, 0.6166, 0.67, 0.6166, 0.67, 0.6166, 0.67, 0.5751, 0.67, 0.5751, 0.67, 0.5751, 0.67, 0.5751, 0.6567, 0.5337, 0.6567, 0.5337, 0.6233, 0.4611, 0.6233, 0.487, 0.6567, 0.5337, 0.6567, 0.5337, 0.6567, 0.5337, 0.6233, 0.487, 0.6233, 0.487, 0.6233, 0.4611, 0.6, 0.4456, 0.6, 0.4767, 0.6233, 0.487, 0.6233, 0.487, 0.6233, 0.487, 0.6, 0.4767, 0.6, 0.4767, 0.6, 0.4767, 0.6, 0.4767, 0.56, 0.4767, 0.56, 0.4767, 0.6, 0.4456, 0.5533, 0.4456, 0.56, 0.4767, 0.6, 0.4767, 0.56, 0.4767, 0.56, 0.4767, 0.52, 0.4767, 0.52, 0.4767, 0.5533, 0.4456, 0.5133, 0.4611, 0.52, 0.4767, 0.56, 0.4767, 0.5133, 0.4611, 0.4633, 0.4767, 0.4867, 0.487, 0.52, 0.4767, 0.4633, 0.4767, 0.44, 0.5078, 0.4633, 0.5233, 0.4867, 0.487, 0.52, 0.4767, 0.52, 0.4767, 0.4867, 0.487, 0.4867, 0.487, 0.4867, 0.487, 0.4867, 0.487, 0.4633, 0.5233, 0.4633, 0.5233, 0.44, 0.5078, 0.44, 0.5233, 0.4533, 0.5648, 0.4633, 0.5233, 0.4633, 0.5233, 0.4633, 0.5233, 0.4533, 0.5648, 0.4533, 0.5648, 0.44, 0.5233, 0.4333, 0.5907, 0.4533, 0.5907, 0.4533, 0.5648, 0.4533, 0.5648, 0.4533, 0.5648, 0.4533, 0.5907, 0.4533, 0.5907, 0.4533, 0.6166, 0.4533, 0.5907, 0.4533, 0.5907, 0.4533, 0.6166, 0.4533, 0.6166, 0.4533, 0.6166, 0.4733, 0.658, 0.4733, 0.658, 0.4333, 0.5907, 0.4267, 0.6166, 0.4533, 0.6166, 0.4533, 0.5907, 0.4267, 0.6166, 0.4, 0.658, 0.4733, 0.658, 0.4533, 0.6166, 0.4733, 0.658, 0.4733, 0.658, 0.52, 0.658, 0.52, 0.658, 0.52, 0.658, 0.52, 0.658, 0.5633, 0.658, 0.5633, 0.658, 0.4, 0.6995, 0.4733, 0.658, 0.4, 0.658, 0.3833, 0.658, 0.36, 0.7306, 0.4, 0.6995, 0.3833, 0.658, 0.33, 0.6995, 0.24, 0.7513, 0.3167, 0.7513, 0.36, 0.7306, 0.33, 0.6995, 0.24, 0.7513, 0.33, 0.6995, 0.1, 0.6995, 0.1033, 0.7098, 0.1, 0.7979, 0.24, 0.7513, 0.1033, 0.7098, 0.05667, 0.7513, 0.1033, 0.7098, 0.07, 0.7098, 0.05667, 0.7513, 0.1, 0.7513, 0.24, 0.7513, 0.1033, 0.7098, 0.1, 0.7979, 0.1, 0.7513, 0.05667, 0.7513, 0.04, 0.8342, 0.1, 0.7979, 0.3167, 0.7513, 0.24, 0.7513, 0.1, 0.7513, 0.42, 0.7979, 0.3167, 0.7513, 0.1, 0.7979, 0.42, 0.7979, 0.36, 0.7306, 0.3167, 0.7513, 0.42, 0.7979, 0.5333, 0.6995, 0.4, 0.6995, 0.36, 0.7306, 0.5467, 0.7254, 0.5333, 0.6995, 0.42, 0.7979, 0.5467, 0.7979, 0.4, 0.6995, 0.5333, 0.6995, 0.52, 0.658, 0.4733, 0.658, 0.59, 0.7254, 0.5633, 0.658, 0.52, 0.658, 0.5333, 0.6995, 0.59, 0.7254, 0.5333, 0.6995, 0.5467, 0.7254, 0.5633, 0.7254, 0.59, 0.7254, 0.5633, 0.7254, 0.5867, 0.7254, 0.5867, 0.7254, 0.5633, 0.7254, 0.5467, 0.7254, 0.5467, 0.7979, 0.6333, 0.7098, 0.59, 0.7254, 0.5867, 0.7254, 0.5467, 0.7979, 0.67, 0.6839, 0.6333, 0.7098, 0.5467, 0.7979, 0.7367, 0.7979, 0.74, 0.7824, 0.9267, 0.7979, 0.67, 0.6839, 0.7367, 0.7979, 0.67, 0.6839, 0.6433, 0.658, 0.66, 0.6425, 0.69, 0.6425, 0.6333, 0.7098, 0.6033, 0.658, 0.6433, 0.658, 0.67, 0.6839, 0.59, 0.7254, 0.5633, 0.658, 0.6033, 0.658, 0.6333, 0.7098])
_ca = me_cube.color_attributes.new('Col', 'BYTE_COLOR', 'CORNER')
_ca.data.foreach_set('color', [1.0, 1.0, 1.0, 1.0, 1.0, 1.0, 1.0, 1.0, 1.0, 1.0, 1.0, 1.0, 1.0, 1.0, 1.0, 1.0, 1.0, 1.0, 1.0, 1.0, 1.0, 1.0, 1.0, 1.0, 1.0, 1.0, 1.0, 1.0, 1.0, 1.0, 1.0, 1.0, 1.0, 1.0, 1.0, 1.0, 1.0, 1.0, 1.0, 1.0, 1.0, 1.0, 1.0, 1.0, 1.0, 1.0, 1.0, 1.0, 1.0, 1.0, 1.0, 1.0, 1.0, 1.0, 1.0, 1.0, 1.0, 1.0, 1.0, 1.0, 1.0, 1.0, 1.0, 1.0, 1.0, 1.0, 1.0, 1.0, 1.0, 1.0, 1.0, 1.0, 1.0, 1.0, 1.0, 1.0, 1.0, 1.0, 1.0, 1.0, 1.0, 1.0, 1.0, 1.0, 1.0, 1.0, 1.0, 1.0, 1.0, 1.0, 1.0, 1.0, 1.0, 1.0, 1.0, 1.0, 1.0, 1.0, 1.0, 1.0, 1.0, 1.0, 1.0, 1.0, 1.0, 1.0, 1.0, 1.0, 1.0, 1.0, 1.0, 1.0, 1.0, 1.0, 1.0, 1.0, 1.0, 1.0, 1.0, 1.0, 1.0, 1.0, 1.0, 1.0, 1.0, 1.0, 1.0, 1.0, 1.0, 1.0, 1.0, 1.0, 1.0, 1.0, 1.0, 1.0, 1.0, 1.0, 1.0, 1.0, 1.0, 1.0, 1.0, 1.0, 1.0, 1.0, 1.0, 1.0, 1.0, 1.0, 1.0, 1.0, 1.0, 1.0, 1.0, 1.0, 1.0, 1.0, 1.0, 1.0, 1.0, 1.0, 1.0, 1.0, 1.0, 1.0, 1.0, 1.0, 1.0, 1.0, 1.0, 1.0, 1.0, 1.0, 1.0, 1.0, 1.0, 1.0, 1.0, 1.0, 1.0, 1.0, 1.0, 1.0, 1.0, 1.0, 1.0, 1.0, 1.0, 1.0, 1.0, 1.0, 1.0, 1.0, 1.0, 1.0, 1.0, 1.0, 1.0, 1.0, 1.0, 1.0, 1.0, 1.0, 1.0, 1.0, 1.0, 1.0, 1.0, 1.0, 1.0, 1.0, 1.0, 1.0, 1.0, 1.0, 1.0, 1.0, 1.0, 1.0, 1.0, 1.0, 1.0, 1.0, 1.0, 1.0, 1.0, 1.0, 1.0, 1.0, 1.0, 1.0, 1.0, 1.0, 1.0, 1.0, 1.0, 1.0, 1.0, 1.0, 1.0, 1.0, 1.0, 1.0, 1.0, 1.0, 1.0, 1.0, 1.0, 1.0, 1.0, 1.0, 1.0, 1.0, 1.0, 1.0, 1.0, 1.0, 1.0, 1.0, 1.0, 1.0, 1.0, 1.0, 1.0, 1.0, 1.0, 1.0, 1.0, 1.0, 1.0, 1.0, 1.0, 1.0, 1.0, 1.0, 1.0, 1.0, 1.0, 1.0, 1.0, 1.0, 1.0, 1.0, 1.0, 1.0, 1.0, 1.0, 1.0, 1.0, 1.0, 1.0, 1.0, 1.0, 1.0, 1.0, 1.0, 1.0, 1.0, 1.0, 1.0, 1.0, 1.0, 1.0, 1.0, 1.0, 1.0, 1.0, 1.0, 1.0, 1.0, 1.0, 1.0, 1.0, 1.0, 1.0, 1.0, 1.0, 1.0, 1.0, 1.0, 1.0, 1.0, 1.0, 1.0, 1.0, 1.0, 1.0, 1.0, 1.0, 1.0, 1.0, 1.0, 1.0, 1.0, 1.0, 1.0, 1.0, 1.0, 1.0, 1.0, 1.0, 1.0, 1.0, 1.0, 1.0, 1.0, 1.0, 1.0, 1.0, 1.0, 1.0, 1.0, 1.0, 1.0, 1.0, 1.0, 1.0, 1.0, 1.0, 1.0, 1.0, 1.0, 1.0, 1.0, 1.0, 1.0, 1.0, 1.0, 1.0, 1.0, 1.0, 1.0, 1.0, 1.0, 1.0, 1.0, 1.0, 1.0, 1.0, 1.0, 1.0, 1.0, 1.0, 1.0, 1.0, 1.0, 1.0, 1.0, 1.0, 1.0, 1.0, 1.0, 1.0, 1.0, 1.0, 1.0, 1.0, 1.0, 1.0, 1.0, 1.0, 1.0, 1.0, 1.0, 1.0, 1.0, 1.0, 1.0, 1.0, 1.0, 1.0, 1.0, 1.0, 1.0, 1.0, 1.0, 1.0, 1.0, 1.0, 1.0, 1.0, 1.0, 1.0, 1.0, 1.0, 1.0, 1.0, 1.0, 1.0, 1.0, 1.0, 1.0, 1.0, 1.0, 1.0, 1.0, 1.0, 1.0, 1.0, 1.0, 1.0, 1.0, 1.0, 1.0, 1.0, 1.0, 1.0, 1.0, 1.0, 1.0, 1.0, 1.0, 1.0, 1.0, 1.0, 1.0, 1.0, 1.0, 1.0, 1.0, 1.0, 1.0, 1.0, 1.0, 1.0, 1.0, 1.0, 1.0, 1.0, 1.0, 1.0, 1.0, 1.0, 1.0, 1.0, 1.0, 1.0, 1.0, 1.0, 1.0, 1.0, 1.0, 1.0, 1.0, 1.0, 1.0, 1.0, 1.0, 1.0, 1.0, 1.0, 1.0, 1.0, 1.0, 1.0, 1.0, 1.0, 1.0, 1.0, 1.0, 1.0, 1.0, 1.0, 1.0, 1.0, 1.0, 1.0, 1.0, 1.0, 1.0, 1.0, 1.0, 1.0, 1.0, 1.0, 1.0, 1.0, 1.0, 1.0, 1.0, 1.0, 1.0, 1.0, 1.0, 1.0, 1.0, 1.0, 1.0, 1.0, 1.0, 1.0, 1.0, 1.0, 1.0, 1.0, 1.0, 1.0, 1.0, 1.0, 1.0, 1.0, 1.0, 1.0, 1.0, 1.0, 1.0, 1.0, 1.0, 1.0, 1.0, 1.0, 1.0, 1.0, 1.0, 1.0, 1.0, 1.0, 1.0, 1.0, 1.0, 1.0, 1.0, 1.0, 1.0, 1.0, 1.0, 1.0, 1.0, 1.0, 1.0, 1.0, 1.0, 1.0, 1.0, 1.0, 1.0, 1.0, 1.0, 1.0, 1.0, 1.0, 1.0, 1.0, 1.0, 1.0, 1.0, 1.0, 1.0, 1.0, 1.0, 1.0, 1.0, 1.0, 1.0, 1.0, 1.0, 1.0, 1.0, 1.0, 1.0, 1.0, 1.0, 1.0, 1.0, 1.0, 1.0, 1.0, 1.0, 1.0, 1.0, 1.0, 1.0, 1.0, 1.0, 1.0, 1.0, 1.0, 1.0, 1.0, 1.0, 1.0, 1.0, 1.0, 1.0, 1.0, 1.0, 1.0, 1.0, 1.0, 1.0, 1.0, 1.0, 1.0, 1.0, 1.0, 1.0, 1.0, 1.0, 1.0, 1.0, 1.0, 1.0, 1.0, 1.0, 1.0, 1.0, 1.0, 1.0, 1.0, 1.0, 1.0, 1.0, 1.0, 1.0, 1.0, 1.0, 1.0, 1.0, 1.0, 1.0, 1.0, 1.0, 1.0, 1.0, 1.0, 1.0, 1.0, 1.0, 1.0, 1.0, 1.0, 1.0, 1.0, 1.0, 1.0, 1.0, 1.0, 1.0, 1.0, 1.0, 1.0, 1.0, 1.0, 1.0, 1.0, 1.0, 1.0, 1.0, 1.0, 1.0, 1.0, 1.0, 1.0, 1.0, 1.0, 1.0, 1.0, 1.0, 1.0, 1.0, 1.0, 1.0, 1.0, 1.0, 1.0, 1.0, 1.0, 1.0, 1.0, 1.0, 1.0, 1.0, 1.0, 1.0, 1.0, 1.0, 1.0, 1.0, 1.0, 1.0, 1.0, 1.0, 1.0, 1.0, 1.0, 1.0, 1.0, 1.0, 1.0, 1.0, 1.0, 1.0, 1.0, 1.0, 1.0, 1.0, 1.0, 1.0, 1.0, 1.0, 1.0, 1.0, 1.0, 1.0, 1.0, 1.0, 1.0, 1.0, 1.0, 1.0, 1.0, 1.0, 1.0, 1.0, 1.0, 1.0, 1.0, 1.0, 1.0, 1.0, 1.0, 1.0, 1.0, 1.0, 1.0, 1.0, 1.0, 1.0, 1.0, 1.0, 1.0, 1.0, 1.0, 1.0, 1.0, 1.0, 1.0, 1.0, 1.0, 1.0, 1.0, 1.0, 1.0, 1.0, 1.0, 1.0, 1.0, 1.0, 1.0, 1.0, 1.0, 1.0, 1.0, 1.0, 1.0, 1.0, 1.0, 1.0, 1.0, 1.0, 1.0, 1.0, 1.0, 1.0, 1.0, 1.0, 1.0, 1.0, 1.0, 1.0, 1.0, 1.0, 1.0, 1.0, 1.0, 1.0, 1.0, 1.0, 1.0, 1.0, 1.0, 1.0, 1.0, 1.0, 1.0, 1.0, 1.0, 1.0, 1.0, 1.0, 1.0, 1.0, 1.0, 1.0, 1.0, 1.0, 1.0, 1.0, 1.0, 1.0, 1.0, 1.0, 1.0, 1.0, 1.0, 1.0, 1.0, 1.0, 1.0, 1.0, 1.0, 1.0, 1.0, 1.0, 1.0, 1.0, 1.0, 1.0, 1.0, 1.0, 1.0, 1.0, 1.0, 1.0, 1.0, 1.0, 1.0, 1.0, 1.0, 1.0, 1.0, 1.0, 1.0, 1.0, 1.0, 1.0, 1.0, 1.0, 1.0, 1.0, 1.0, 1.0, 1.0, 1.0, 1.0, 1.0, 1.0, 1.0, 1.0, 1.0, 1.0, 1.0, 1.0, 1.0, 1.0, 1.0, 1.0, 1.0, 1.0, 1.0, 1.0, 1.0, 1.0, 1.0, 1.0, 1.0, 1.0, 1.0, 1.0, 1.0, 1.0, 1.0, 1.0, 1.0, 1.0, 1.0, 1.0, 1.0, 1.0, 1.0, 1.0, 1.0, 1.0, 1.0, 1.0, 1.0, 1.0, 1.0, 1.0, 1.0, 1.0, 1.0, 1.0, 1.0, 1.0, 1.0, 1.0, 1.0, 1.0, 1.0, 1.0, 1.0, 1.0, 1.0, 1.0, 1.0, 1.0, 1.0, 1.0, 1.0, 1.0, 1.0, 1.0, 1.0, 1.0, 1.0, 1.0, 1.0, 1.0, 1.0, 1.0, 1.0, 1.0, 1.0, 1.0, 1.0, 1.0, 1.0, 1.0, 1.0, 1.0, 1.0, 1.0, 1.0, 1.0, 1.0, 1.0, 1.0, 1.0, 1.0, 1.0, 1.0, 1.0, 1.0, 1.0, 1.0, 1.0, 1.0, 1.0, 1.0, 1.0, 1.0, 1.0, 1.0, 1.0, 1.0, 1.0, 1.0, 1.0, 1.0, 1.0, 1.0, 1.0, 1.0, 1.0, 1.0, 1.0, 1.0, 1.0, 1.0, 1.0, 1.0, 1.0, 1.0, 1.0, 1.0, 1.0, 1.0, 1.0, 1.0, 1.0, 1.0, 1.0, 1.0, 1.0, 1.0, 1.0, 1.0, 1.0, 1.0, 1.0, 1.0, 1.0, 1.0, 1.0, 1.0, 1.0, 1.0, 1.0, 1.0, 1.0, 1.0, 1.0, 1.0, 1.0, 1.0, 1.0, 1.0, 1.0, 1.0, 1.0, 1.0, 1.0, 1.0, 1.0, 1.0, 1.0, 1.0, 1.0, 1.0, 1.0, 1.0, 1.0, 1.0, 1.0, 1.0, 1.0, 1.0, 1.0, 1.0, 1.0, 1.0, 1.0, 1.0, 1.0, 1.0, 1.0, 1.0, 1.0, 1.0, 1.0, 1.0, 1.0, 1.0, 1.0, 1.0, 1.0, 1.0, 1.0, 1.0, 1.0, 1.0, 1.0, 1.0, 1.0, 1.0, 1.0, 1.0, 1.0, 1.0, 1.0, 1.0, 1.0, 1.0, 1.0, 1.0, 1.0, 1.0, 1.0, 1.0, 1.0, 1.0, 1.0, 1.0, 1.0, 1.0, 1.0, 1.0, 1.0, 1.0, 1.0, 1.0, 1.0, 1.0, 1.0, 1.0, 1.0, 1.0, 1.0, 1.0, 1.0, 1.0, 1.0, 1.0, 1.0, 1.0, 1.0, 1.0, 1.0, 1.0, 1.0, 1.0, 1.0, 1.0, 1.0, 1.0, 1.0, 1.0, 1.0, 1.0, 1.0, 1.0, 1.0, 1.0, 1.0, 1.0, 1.0, 1.0, 1.0, 1.0, 1.0, 1.0, 1.0, 1.0, 1.0, 1.0, 1.0, 1.0, 1.0, 1.0, 1.0, 1.0, 1.0, 1.0, 1.0, 1.0, 1.0, 1.0, 1.0, 1.0, 1.0, 1.0, 1.0, 1.0, 1.0, 1.0, 1.0, 1.0, 1.0, 1.0, 1.0, 1.0, 1.0, 1.0, 1.0, 1.0, 1.0, 1.0, 1.0, 1.0, 1.0, 1.0, 1.0, 1.0, 1.0, 1.0, 1.0, 1.0, 1.0, 1.0, 1.0, 1.0, 1.0, 1.0, 1.0, 1.0, 1.0, 1.0, 1.0, 1.0, 1.0, 1.0, 1.0, 1.0, 1.0, 1.0, 1.0, 1.0, 1.0, 1.0, 1.0, 1.0, 1.0, 1.0, 1.0, 1.0, 1.0, 1.0, 1.0, 1.0, 1.0, 1.0, 1.0, 1.0, 1.0, 1.0, 1.0, 1.0, 1.0, 1.0, 1.0, 1.0, 1.0, 1.0, 1.0, 1.0, 1.0, 1.0, 1.0, 1.0, 1.0, 1.0, 1.0, 1.0, 1.0, 1.0, 1.0, 1.0, 1.0, 1.0, 1.0, 1.0, 1.0, 1.0, 1.0, 1.0, 1.0, 1.0, 1.0, 1.0, 1.0, 1.0, 1.0, 1.0, 1.0, 1.0, 1.0, 1.0, 1.0, 1.0, 1.0, 1.0, 1.0, 1.0, 1.0, 1.0, 1.0, 1.0, 1.0, 1.0, 1.0, 1.0, 1.0, 1.0, 1.0, 1.0, 1.0, 1.0, 1.0, 1.0, 1.0, 1.0, 1.0, 1.0, 1.0, 1.0, 1.0, 1.0, 1.0, 1.0, 1.0, 1.0, 1.0, 1.0, 1.0, 1.0, 1.0, 1.0, 1.0, 1.0, 1.0, 1.0, 1.0, 1.0, 1.0, 1.0, 1.0, 1.0, 1.0, 1.0, 1.0, 1.0, 1.0, 1.0, 1.0, 1.0, 1.0, 1.0, 1.0, 1.0, 1.0, 1.0, 1.0, 1.0, 1.0, 1.0, 1.0, 1.0, 1.0, 1.0, 1.0, 1.0, 1.0, 1.0, 1.0, 1.0, 1.0, 1.0, 1.0, 1.0, 1.0, 1.0, 1.0, 1.0, 1.0, 1.0, 1.0, 1.0, 1.0, 1.0, 1.0, 1.0, 1.0, 1.0, 1.0, 1.0, 1.0, 1.0, 1.0, 1.0, 1.0, 1.0, 1.0, 1.0, 1.0, 1.0, 1.0, 1.0, 1.0, 1.0, 1.0, 1.0, 1.0, 1.0, 1.0, 1.0, 1.0, 1.0, 1.0, 1.0, 1.0, 1.0, 1.0, 1.0, 1.0, 1.0, 1.0, 1.0, 1.0, 1.0, 1.0, 1.0, 1.0, 1.0, 1.0, 1.0, 1.0, 1.0, 1.0, 1.0, 1.0, 1.0, 1.0, 1.0, 1.0, 1.0, 1.0, 1.0, 1.0, 1.0, 1.0, 1.0, 1.0, 1.0, 1.0, 1.0, 1.0, 1.0, 1.0, 1.0, 1.0, 1.0, 1.0, 1.0, 1.0, 1.0, 1.0, 1.0, 1.0, 1.0, 1.0, 1.0, 1.0, 1.0, 1.0, 1.0, 1.0, 1.0, 1.0, 1.0, 1.0, 1.0, 1.0, 1.0, 1.0, 1.0, 1.0, 1.0, 1.0, 1.0, 1.0, 1.0, 1.0, 1.0, 1.0, 1.0, 1.0, 1.0, 1.0, 1.0, 1.0, 1.0, 1.0, 1.0, 1.0, 1.0, 1.0, 1.0, 1.0, 1.0, 1.0, 1.0, 1.0, 1.0, 1.0, 1.0, 1.0, 1.0, 1.0, 1.0, 1.0, 1.0, 1.0, 1.0, 1.0, 1.0, 1.0, 1.0, 1.0, 1.0, 1.0, 1.0, 1.0, 1.0, 1.0, 1.0, 1.0, 1.0, 1.0, 1.0, 1.0, 1.0, 1.0, 1.0, 1.0, 1.0, 1.0, 1.0, 1.0, 1.0, 1.0, 1.0, 1.0, 1.0, 1.0, 1.0, 1.0, 1.0, 1.0, 1.0, 1.0, 1.0, 1.0, 1.0, 1.0, 1.0, 1.0, 1.0, 1.0, 1.0, 1.0, 1.0, 1.0, 1.0, 1.0, 1.0, 1.0, 1.0, 1.0, 1.0, 1.0, 1.0, 1.0, 1.0, 1.0, 1.0, 1.0, 1.0, 1.0, 1.0, 1.0, 1.0, 1.0, 1.0, 1.0, 1.0, 1.0, 1.0, 1.0, 1.0, 1.0, 1.0, 1.0, 1.0, 1.0, 1.0, 1.0, 1.0, 1.0, 1.0, 1.0, 1.0, 1.0, 1.0, 1.0, 1.0, 1.0, 1.0, 1.0, 1.0, 1.0, 1.0, 1.0, 1.0, 1.0, 1.0, 1.0, 1.0, 1.0, 1.0, 1.0, 1.0, 1.0, 1.0, 1.0, 1.0, 1.0, 1.0, 1.0, 1.0, 1.0, 1.0, 1.0, 1.0, 1.0, 1.0, 1.0, 1.0, 1.0, 1.0, 1.0, 1.0, 1.0, 1.0, 1.0, 1.0, 1.0, 1.0, 1.0, 1.0, 1.0, 1.0, 1.0, 1.0, 1.0, 1.0, 1.0, 1.0, 1.0, 1.0, 1.0, 1.0, 1.0, 1.0, 1.0, 1.0, 1.0, 1.0, 1.0, 1.0, 1.0, 1.0, 1.0, 1.0, 1.0, 1.0, 1.0, 1.0, 1.0, 1.0, 1.0, 1.0, 1.0, 1.0, 1.0, 1.0, 1.0, 1.0, 1.0, 1.0, 1.0, 1.0, 1.0, 1.0, 1.0, 1.0, 1.0, 1.0, 1.0, 1.0, 1.0, 1.0, 1.0, 1.0, 1.0, 1.0, 1.0, 1.0, 1.0, 1.0, 1.0, 1.0, 1.0, 1.0, 1.0, 1.0, 1.0, 1.0, 1.0, 1.0, 1.0, 1.0, 1.0, 1.0, 1.0, 1.0, 1.0, 1.0, 1.0, 1.0, 1.0, 1.0, 1.0, 1.0, 1.0, 1.0, 1.0, 1.0, 1.0, 1.0, 1.0, 1.0, 1.0, 1.0, 1.0, 1.0, 1.0, 1.0, 1.0, 1.0, 1.0, 1.0, 1.0, 1.0, 1.0, 1.0, 1.0, 1.0, 1.0, 1.0, 1.0, 1.0, 1.0, 1.0, 1.0, 1.0, 1.0, 1.0, 1.0, 1.0, 1.0, 1.0, 1.0, 1.0, 1.0, 1.0, 1.0, 1.0, 1.0, 1.0, 1.0, 1.0, 1.0, 1.0, 1.0, 1.0, 1.0, 1.0, 1.0, 1.0, 1.0, 1.0, 1.0, 1.0, 1.0, 1.0, 1.0, 1.0, 1.0, 1.0, 1.0, 1.0, 1.0, 1.0, 1.0, 1.0, 1.0, 1.0, 1.0, 1.0, 1.0, 1.0, 1.0, 1.0, 1.0, 1.0, 1.0, 1.0, 1.0, 1.0, 1.0, 1.0, 1.0, 1.0, 1.0, 1.0, 1.0, 1.0, 1.0, 1.0, 1.0, 1.0, 1.0, 1.0, 1.0, 1.0, 1.0, 1.0, 1.0, 1.0, 1.0, 1.0, 1.0, 1.0, 1.0, 1.0, 1.0, 1.0, 1.0, 1.0, 1.0, 1.0, 1.0, 1.0, 1.0, 1.0, 1.0, 1.0, 1.0, 1.0, 1.0, 1.0, 1.0, 1.0, 1.0, 1.0, 1.0, 1.0, 1.0, 1.0, 1.0, 1.0, 1.0, 1.0, 1.0, 1.0, 1.0, 1.0, 1.0, 1.0, 1.0, 1.0, 1.0, 1.0, 1.0, 1.0, 1.0, 1.0, 1.0, 1.0, 1.0, 1.0, 1.0, 1.0, 1.0, 1.0, 1.0, 1.0, 1.0, 1.0, 1.0, 1.0, 1.0, 1.0, 1.0, 1.0, 1.0, 1.0, 1.0, 1.0, 1.0, 1.0, 1.0, 1.0, 1.0, 1.0, 1.0, 1.0, 1.0, 1.0, 1.0, 1.0, 1.0, 1.0, 1.0, 1.0, 1.0, 1.0, 1.0, 1.0, 1.0, 1.0, 1.0, 1.0, 1.0, 1.0, 1.0, 1.0, 1.0, 1.0, 1.0, 1.0, 1.0, 1.0, 1.0, 1.0, 1.0, 1.0, 1.0, 1.0, 1.0, 1.0, 1.0, 1.0, 1.0, 1.0, 1.0, 1.0, 1.0, 1.0, 1.0, 1.0, 1.0, 1.0, 1.0, 1.0, 1.0, 1.0, 1.0, 1.0, 1.0, 1.0, 1.0, 1.0, 1.0, 1.0, 1.0, 1.0, 1.0, 1.0, 1.0, 1.0, 1.0, 1.0, 1.0, 1.0, 1.0, 1.0, 1.0, 1.0, 1.0, 1.0, 1.0, 1.0, 1.0, 1.0, 1.0, 1.0, 1.0, 1.0, 1.0, 1.0, 1.0, 1.0, 1.0, 1.0, 1.0, 1.0, 1.0, 1.0, 1.0, 1.0, 1.0, 1.0, 1.0, 1.0, 1.0, 1.0, 1.0, 1.0, 1.0, 1.0, 1.0, 1.0, 1.0, 1.0, 1.0, 1.0, 1.0, 1.0, 1.0, 1.0, 1.0, 1.0, 1.0, 1.0, 1.0, 1.0, 1.0, 1.0, 1.0, 1.0, 1.0, 1.0, 1.0, 1.0, 1.0, 1.0, 1.0, 1.0, 1.0, 1.0, 1.0, 1.0, 1.0, 1.0, 1.0, 1.0, 1.0, 1.0, 1.0, 1.0, 1.0, 1.0, 1.0, 1.0, 1.0, 1.0, 1.0, 1.0, 1.0, 1.0, 1.0, 1.0, 1.0, 1.0, 1.0, 1.0, 1.0, 1.0, 1.0, 1.0, 1.0, 1.0, 1.0, 1.0, 1.0, 1.0, 1.0, 1.0, 1.0, 1.0, 1.0, 1.0, 1.0, 1.0, 1.0, 1.0, 1.0, 1.0, 1.0, 1.0, 1.0, 1.0, 1.0, 1.0, 1.0, 1.0, 1.0, 1.0, 1.0, 1.0, 1.0, 1.0, 1.0, 1.0, 1.0, 1.0, 1.0, 1.0, 1.0, 1.0, 1.0, 1.0, 1.0, 1.0, 1.0, 1.0, 1.0, 1.0, 1.0, 1.0, 1.0, 1.0, 1.0, 1.0, 1.0, 1.0, 1.0, 1.0, 1.0, 1.0, 1.0, 1.0, 1.0, 1.0, 1.0, 1.0, 1.0, 1.0, 1.0, 1.0, 1.0, 1.0, 1.0, 1.0, 1.0, 1.0, 1.0, 1.0, 1.0, 1.0, 1.0, 1.0, 1.0, 1.0, 1.0, 1.0, 1.0, 1.0, 1.0, 1.0, 1.0, 1.0, 1.0, 1.0, 1.0, 1.0, 1.0, 1.0, 1.0, 1.0, 1.0, 1.0, 1.0, 1.0, 1.0, 1.0, 1.0, 1.0, 1.0, 1.0, 1.0, 1.0, 1.0, 1.0, 1.0, 1.0, 1.0, 1.0, 1.0, 1.0, 1.0, 1.0, 1.0, 1.0, 1.0, 1.0, 1.0, 1.0, 1.0, 1.0, 1.0, 1.0, 1.0, 1.0, 1.0, 1.0, 1.0, 1.0, 1.0, 1.0, 1.0, 1.0, 1.0, 1.0, 1.0, 1.0, 1.0, 1.0, 1.0, 1.0, 1.0, 1.0, 1.0, 1.0, 1.0, 1.0, 1.0, 1.0, 1.0, 1.0, 1.0, 1.0, 1.0, 1.0, 1.0, 1.0, 1.0, 1.0, 1.0, 1.0, 1.0, 1.0, 1.0, 1.0, 1.0, 1.0, 1.0, 1.0, 1.0, 1.0, 1.0, 1.0, 1.0, 1.0, 1.0, 1.0, 1.0, 1.0, 1.0, 1.0, 1.0, 1.0, 1.0, 1.0, 1.0, 1.0, 1.0, 1.0, 1.0, 1.0, 1.0, 1.0, 1.0, 1.0, 1.0, 1.0, 1.0, 1.0, 1.0, 1.0, 1.0, 1.0, 1.0, 1.0, 1.0, 1.0, 1.0, 1.0, 1.0, 1.0, 1.0, 1.0, 1.0, 1.0, 1.0, 1.0, 1.0, 1.0, 1.0, 1.0, 1.0, 1.0, 1.0, 1.0, 1.0, 1.0, 1.0, 1.0, 1.0, 1.0, 1.0, 1.0, 1.0, 1.0, 1.0, 1.0, 1.0, 1.0, 1.0, 1.0, 1.0, 1.0, 1.0, 1.0, 1.0, 1.0, 1.0, 1.0, 1.0, 1.0, 1.0, 1.0, 1.0, 1.0, 1.0, 1.0, 1.0, 1.0, 1.0, 1.0, 1.0, 1.0, 1.0, 1.0, 1.0, 1.0, 1.0, 1.0, 1.0, 1.0, 1.0, 1.0, 1.0, 1.0, 1.0, 1.0, 1.0, 1.0, 1.0, 1.0, 1.0, 1.0, 1.0, 1.0, 1.0, 1.0, 1.0, 1.0, 1.0, 1.0, 1.0, 1.0, 1.0, 1.0, 1.0, 1.0, 1.0, 1.0, 1.0, 1.0, 1.0, 1.0, 1.0, 1.0, 1.0, 1.0, 1.0, 1.0, 1.0, 1.0, 1.0, 1.0, 1.0, 1.0, 1.0, 1.0, 1.0, 1.0, 1.0, 1.0, 1.0, 1.0, 1.0, 1.0, 1.0, 1.0, 1.0, 1.0, 1.0, 1.0, 1.0, 1.0, 1.0, 1.0, 1.0, 1.0, 1.0, 1.0, 1.0, 1.0, 1.0, 1.0, 1.0, 1.0, 1.0, 1.0, 1.0, 1.0, 1.0, 1.0, 1.0, 1.0, 1.0, 1.0, 1.0, 1.0, 1.0, 1.0, 1.0, 1.0, 1.0, 1.0, 1.0, 1.0, 1.0, 1.0, 1.0, 1.0, 1.0, 1.0, 1.0, 1.0, 1.0, 1.0, 1.0, 1.0, 1.0, 1.0, 1.0, 1.0, 1.0, 1.0, 1.0, 1.0, 1.0, 1.0, 1.0, 1.0, 1.0, 1.0, 1.0, 1.0, 1.0, 1.0, 1.0, 1.0, 1.0, 1.0, 1.0, 1.0, 1.0, 1.0, 1.0, 1.0, 1.0, 1.0, 1.0, 1.0, 1.0, 1.0, 1.0, 1.0, 1.0, 1.0, 1.0, 1.0, 1.0, 1.0, 1.0, 1.0, 1.0, 1.0, 1.0, 1.0, 1.0, 1.0, 1.0, 1.0, 1.0, 1.0, 1.0, 1.0, 1.0, 1.0, 1.0, 1.0, 1.0, 1.0, 1.0, 1.0, 1.0, 1.0, 1.0, 1.0, 1.0, 1.0, 1.0, 1.0, 1.0, 1.0, 1.0, 1.0, 1.0, 1.0, 1.0, 1.0, 1.0, 1.0, 1.0, 1.0, 1.0, 1.0, 1.0, 1.0, 1.0, 1.0, 1.0, 1.0, 1.0, 1.0, 1.0, 1.0, 1.0, 1.0, 1.0, 1.0, 1.0, 1.0, 1.0, 1.0, 1.0, 1.0, 1.0, 1.0, 1.0, 1.0, 1.0, 1.0, 1.0, 1.0, 1.0, 1.0, 1.0, 1.0, 1.0, 1.0, 1.0, 1.0, 1.0, 1.0, 1.0, 1.0, 1.0, 1.0, 1.0, 1.0, 1.0, 1.0, 1.0, 1.0, 1.0, 1.0, 1.0, 1.0, 1.0, 1.0, 1.0, 1.0, 1.0, 1.0, 1.0, 1.0, 1.0, 1.0, 1.0, 1.0, 1.0, 1.0, 1.0, 1.0, 1.0, 1.0, 1.0, 1.0, 1.0, 1.0, 1.0, 1.0, 1.0, 1.0, 1.0, 1.0, 1.0, 1.0, 1.0, 1.0, 1.0, 1.0, 1.0, 1.0, 1.0, 1.0, 1.0, 1.0, 1.0, 1.0, 1.0, 1.0, 1.0, 1.0, 1.0, 1.0, 1.0, 1.0, 1.0, 1.0, 1.0, 1.0, 1.0, 1.0, 1.0, 1.0, 1.0, 1.0, 1.0, 1.0, 1.0, 1.0, 1.0, 1.0, 1.0, 1.0, 1.0, 1.0, 1.0, 1.0, 1.0, 1.0, 1.0, 1.0, 1.0, 1.0, 1.0, 1.0, 1.0, 1.0, 1.0, 1.0, 1.0, 1.0, 1.0, 1.0, 1.0, 1.0, 1.0, 1.0, 1.0, 1.0, 1.0, 1.0, 1.0, 1.0, 1.0, 1.0, 1.0, 1.0, 1.0, 1.0, 1.0, 1.0, 1.0, 1.0, 1.0, 1.0, 1.0, 1.0, 1.0, 1.0, 1.0, 1.0, 1.0, 1.0, 1.0, 1.0, 1.0, 1.0, 1.0, 1.0, 1.0, 1.0, 1.0, 1.0, 1.0, 1.0, 1.0, 1.0, 1.0, 1.0, 1.0, 1.0, 1.0, 1.0, 1.0, 1.0, 1.0, 1.0, 1.0, 1.0, 1.0, 1.0, 1.0, 1.0, 1.0, 1.0, 1.0, 1.0, 1.0, 1.0, 1.0, 1.0, 1.0, 1.0, 1.0, 1.0, 1.0, 1.0, 1.0, 1.0, 1.0, 1.0, 1.0, 1.0, 1.0, 1.0, 1.0, 1.0, 1.0, 1.0, 1.0, 1.0, 1.0, 1.0, 1.0, 1.0, 1.0, 1.0, 1.0, 1.0, 1.0, 1.0, 1.0, 1.0, 1.0, 1.0, 1.0, 1.0, 1.0, 1.0, 1.0, 1.0, 1.0, 1.0, 1.0, 1.0, 1.0, 1.0, 1.0, 1.0, 1.0, 1.0, 1.0, 1.0, 1.0, 1.0, 1.0, 1.0, 1.0, 1.0, 1.0, 1.0, 1.0, 1.0, 1.0, 1.0, 1.0, 1.0, 1.0, 1.0, 1.0, 1.0, 1.0, 1.0, 1.0, 1.0, 1.0, 1.0, 1.0, 1.0, 1.0, 1.0, 1.0, 1.0, 1.0, 1.0, 1.0, 1.0, 1.0, 1.0, 1.0, 1.0, 1.0, 1.0, 1.0, 1.0, 1.0, 1.0, 1.0, 1.0, 1.0, 1.0, 1.0, 1.0, 1.0, 1.0, 1.0, 1.0, 1.0, 1.0, 1.0, 1.0, 1.0, 1.0, 1.0, 1.0, 1.0, 1.0, 1.0, 1.0, 1.0, 1.0, 1.0, 1.0, 1.0, 1.0, 1.0, 1.0, 1.0, 1.0, 1.0, 1.0, 1.0, 1.0, 1.0, 1.0, 1.0, 1.0, 1.0, 1.0, 1.0, 1.0, 1.0, 1.0, 1.0, 1.0, 1.0, 1.0, 1.0, 1.0, 1.0, 1.0, 1.0, 1.0, 1.0, 1.0, 1.0, 1.0, 1.0, 1.0, 1.0, 1.0, 1.0, 1.0, 1.0, 1.0, 1.0, 1.0, 1.0, 1.0, 1.0, 1.0, 1.0, 1.0, 1.0, 1.0, 1.0, 1.0, 1.0, 1.0, 1.0, 1.0, 1.0, 1.0, 1.0, 1.0, 1.0, 1.0, 1.0, 1.0, 1.0, 1.0, 1.0, 1.0, 1.0, 1.0, 1.0, 1.0, 1.0, 1.0, 1.0, 1.0, 1.0, 1.0, 1.0, 1.0, 1.0, 1.0, 1.0, 1.0, 1.0, 1.0, 1.0, 1.0, 1.0, 1.0, 1.0, 1.0, 1.0, 1.0, 1.0, 1.0, 1.0, 1.0, 1.0, 1.0, 1.0, 1.0, 1.0, 1.0, 1.0, 1.0, 1.0, 1.0, 1.0, 1.0, 1.0, 1.0, 1.0, 1.0, 1.0, 1.0, 1.0, 1.0, 1.0, 1.0, 1.0, 1.0, 1.0, 1.0, 1.0, 1.0, 1.0, 1.0, 1.0, 1.0, 1.0, 1.0, 1.0, 1.0, 1.0, 1.0, 1.0, 1.0, 1.0, 1.0, 1.0, 1.0, 1.0, 1.0, 1.0, 1.0, 1.0, 1.0, 1.0, 1.0, 1.0, 1.0, 1.0, 1.0, 1.0, 1.0, 1.0, 1.0, 1.0, 1.0, 1.0, 1.0, 1.0, 1.0, 1.0, 1.0, 1.0, 1.0, 1.0, 1.0, 1.0, 1.0, 1.0, 1.0, 1.0, 1.0, 1.0, 1.0, 1.0, 1.0, 1.0, 1.0, 1.0, 1.0, 1.0, 1.0, 1.0, 1.0, 1.0, 1.0, 1.0, 1.0, 1.0, 1.0, 1.0, 1.0, 1.0, 1.0, 1.0, 1.0, 1.0, 1.0, 1.0, 1.0, 1.0, 1.0, 1.0, 1.0, 1.0, 1.0, 1.0, 1.0, 1.0, 1.0, 1.0, 1.0, 1.0, 1.0, 1.0, 1.0, 1.0, 1.0, 1.0, 1.0, 1.0, 1.0, 1.0, 1.0, 1.0, 1.0, 1.0, 1.0, 1.0, 1.0, 1.0, 1.0, 1.0, 1.0, 1.0, 1.0, 1.0, 1.0, 1.0, 1.0, 1.0, 1.0, 1.0, 1.0, 1.0, 1.0, 1.0, 1.0, 1.0, 1.0, 1.0, 1.0, 1.0, 1.0, 1.0, 1.0, 1.0, 1.0, 1.0, 1.0, 1.0, 1.0, 1.0, 1.0, 1.0, 1.0, 1.0, 1.0, 1.0, 1.0, 1.0, 1.0, 1.0, 1.0, 1.0, 1.0, 1.0, 1.0, 1.0, 1.0, 1.0, 1.0, 1.0, 1.0, 1.0, 1.0, 1.0, 1.0, 1.0, 1.0, 1.0, 1.0, 1.0, 1.0, 1.0, 1.0, 1.0, 1.0, 1.0, 1.0, 1.0, 1.0, 1.0, 1.0, 1.0, 1.0, 1.0, 1.0, 1.0, 1.0, 1.0, 1.0, 1.0, 1.0, 1.0, 1.0, 1.0, 1.0, 1.0, 1.0, 1.0, 1.0, 1.0, 1.0, 1.0, 1.0, 1.0, 1.0, 1.0, 1.0, 1.0, 1.0, 1.0, 1.0, 1.0, 1.0, 1.0, 1.0, 1.0, 1.0, 1.0, 1.0, 1.0, 1.0, 1.0, 1.0, 1.0, 1.0, 1.0, 1.0, 1.0, 1.0, 1.0, 1.0, 1.0, 1.0, 1.0, 1.0, 1.0, 1.0, 1.0, 1.0, 1.0, 1.0, 1.0, 1.0, 1.0, 1.0, 1.0, 1.0, 1.0, 1.0, 1.0, 1.0, 1.0, 1.0, 1.0, 1.0, 1.0, 1.0, 1.0, 1.0, 1.0, 1.0, 1.0, 1.0, 1.0, 1.0, 1.0, 1.0, 1.0, 1.0, 1.0, 1.0, 1.0, 1.0, 1.0, 1.0, 1.0, 1.0, 1.0, 1.0, 1.0, 1.0, 1.0, 1.0, 1.0, 1.0, 1.0, 1.0, 1.0, 1.0, 1.0, 1.0, 1.0, 1.0, 1.0, 1.0, 1.0, 1.0, 1.0, 1.0, 1.0, 1.0, 1.0, 1.0, 1.0, 1.0, 1.0, 1.0, 1.0, 1.0, 1.0, 1.0, 1.0, 1.0, 1.0, 1.0, 1.0, 1.0, 1.0, 1.0, 1.0, 1.0, 1.0, 1.0, 1.0, 1.0, 1.0, 1.0, 1.0, 1.0, 1.0, 1.0, 1.0, 1.0, 1.0, 1.0, 1.0, 1.0, 1.0, 1.0, 1.0, 1.0, 1.0, 1.0, 1.0, 1.0, 1.0, 1.0, 1.0, 1.0, 1.0, 1.0, 1.0, 1.0, 1.0, 1.0, 1.0, 1.0, 1.0, 1.0, 1.0, 1.0, 1.0, 1.0, 1.0, 1.0, 1.0, 1.0, 1.0, 1.0, 1.0, 1.0, 1.0, 1.0, 1.0, 1.0, 1.0, 1.0, 1.0, 1.0, 1.0, 1.0, 1.0, 1.0, 1.0, 1.0, 1.0, 1.0, 1.0, 1.0, 1.0, 1.0, 1.0, 1.0, 1.0, 1.0, 1.0, 1.0, 1.0, 1.0, 1.0, 1.0, 1.0, 1.0, 1.0, 1.0, 1.0, 1.0, 1.0, 1.0, 1.0, 1.0, 1.0, 1.0, 1.0, 1.0, 1.0, 1.0, 1.0, 1.0, 1.0, 1.0, 1.0, 1.0, 1.0, 1.0, 1.0, 1.0, 1.0, 1.0, 1.0, 1.0, 1.0, 1.0, 1.0, 1.0, 1.0, 1.0, 1.0, 1.0, 1.0, 1.0, 1.0, 1.0, 1.0, 1.0, 1.0, 1.0, 1.0, 1.0, 1.0, 1.0, 1.0, 1.0, 1.0, 1.0, 1.0, 1.0, 1.0, 1.0, 1.0, 1.0, 1.0, 1.0, 1.0, 1.0, 1.0, 1.0, 1.0, 1.0, 1.0, 1.0, 1.0, 1.0, 1.0, 1.0, 1.0, 1.0, 1.0, 1.0, 1.0, 1.0, 1.0, 1.0, 1.0, 1.0, 1.0, 1.0, 1.0, 1.0, 1.0, 1.0, 1.0, 1.0, 1.0, 1.0, 1.0, 1.0, 1.0, 1.0, 1.0, 1.0, 1.0, 1.0, 1.0, 1.0, 1.0, 1.0, 1.0, 1.0, 1.0, 1.0, 1.0, 1.0, 1.0, 1.0, 1.0, 1.0, 1.0, 1.0, 1.0, 1.0, 1.0, 1.0, 1.0, 1.0, 1.0, 1.0, 1.0, 1.0, 1.0, 1.0, 1.0, 1.0, 1.0, 1.0, 1.0, 1.0, 1.0, 1.0, 1.0, 1.0, 1.0, 1.0, 1.0, 1.0, 1.0, 1.0, 1.0, 1.0, 1.0, 1.0, 1.0, 1.0, 1.0, 1.0, 1.0, 1.0, 1.0, 1.0, 1.0, 1.0, 1.0, 1.0, 1.0, 1.0, 1.0, 1.0, 1.0, 1.0, 1.0, 1.0, 1.0, 1.0, 1.0, 1.0, 1.0, 1.0, 1.0, 1.0, 1.0, 1.0, 1.0, 1.0, 1.0, 1.0, 1.0, 1.0, 1.0, 1.0, 1.0, 1.0, 1.0, 1.0, 1.0, 1.0, 1.0, 1.0, 1.0, 1.0, 1.0, 1.0, 1.0, 1.0, 1.0, 1.0, 1.0, 1.0, 1.0, 1.0, 1.0, 1.0, 1.0, 1.0, 1.0, 1.0, 1.0, 1.0, 1.0, 1.0, 1.0, 1.0, 1.0, 1.0, 1.0, 1.0, 1.0, 1.0, 1.0, 1.0, 1.0, 1.0, 1.0, 1.0, 1.0, 1.0, 1.0, 1.0, 1.0, 1.0, 1.0, 1.0, 1.0, 1.0, 1.0, 1.0, 1.0, 1.0, 1.0, 1.0, 1.0, 1.0, 1.0, 1.0, 1.0, 1.0, 1.0, 1.0, 1.0, 1.0, 1.0, 1.0, 1.0, 1.0, 1.0, 1.0, 1.0, 1.0, 1.0, 1.0, 1.0, 1.0, 1.0, 1.0, 1.0, 1.0, 1.0, 1.0, 1.0, 1.0, 1.0, 1.0, 1.0, 1.0, 1.0, 1.0, 1.0, 1.0, 1.0, 1.0, 1.0, 1.0, 1.0, 1.0, 1.0, 1.0, 1.0, 1.0, 1.0, 1.0, 1.0, 1.0, 1.0, 1.0, 1.0, 1.0, 1.0, 1.0, 1.0, 1.0, 1.0, 1.0, 1.0, 1.0, 1.0, 1.0, 1.0, 1.0, 1.0, 1.0, 1.0, 1.0, 1.0, 1.0, 1.0, 1.0, 1.0, 1.0, 1.0, 1.0, 1.0, 1.0, 1.0, 1.0, 1.0, 1.0, 1.0, 1.0, 1.0, 1.0, 1.0, 1.0, 1.0, 1.0, 1.0, 1.0, 1.0, 1.0, 1.0, 1.0, 1.0, 1.0, 1.0, 1.0, 1.0, 1.0, 1.0, 1.0, 1.0, 1.0, 1.0, 1.0, 1.0, 1.0, 1.0, 1.0, 1.0, 1.0, 1.0, 1.0, 1.0, 1.0, 1.0, 1.0, 1.0, 1.0, 1.0, 1.0, 1.0, 1.0, 1.0, 1.0, 1.0, 1.0, 1.0, 1.0, 1.0, 1.0, 1.0, 1.0, 1.0, 1.0, 1.0, 1.0, 1.0, 1.0, 1.0, 1.0, 1.0, 1.0, 1.0, 1.0, 1.0, 1.0, 1.0, 1.0, 1.0, 1.0, 1.0, 1.0, 1.0, 1.0, 1.0, 1.0, 1.0, 1.0, 1.0, 1.0, 1.0, 1.0, 1.0, 1.0, 1.0, 1.0, 1.0, 1.0, 1.0, 1.0, 1.0, 1.0, 1.0, 1.0, 1.0, 1.0, 1.0, 1.0, 1.0, 1.0, 1.0, 1.0, 1.0, 1.0, 1.0, 1.0, 1.0, 1.0, 1.0, 1.0, 1.0, 1.0, 1.0, 1.0, 1.0, 1.0, 1.0, 1.0, 1.0, 1.0, 1.0, 1.0, 1.0, 1.0, 1.0, 1.0, 1.0, 1.0, 1.0, 1.0, 1.0, 1.0, 1.0, 1.0, 1.0, 1.0, 1.0, 1.0, 1.0, 1.0, 1.0, 1.0, 1.0, 1.0, 1.0, 1.0, 1.0, 1.0, 1.0, 1.0, 1.0, 1.0, 1.0, 1.0, 1.0, 1.0, 1.0, 1.0, 1.0, 1.0, 1.0, 1.0, 1.0, 1.0, 1.0, 1.0, 1.0, 1.0, 1.0, 1.0, 1.0, 1.0, 1.0, 1.0, 1.0, 1.0, 1.0, 1.0, 1.0, 1.0, 1.0, 1.0, 1.0, 1.0, 1.0, 1.0, 1.0, 1.0, 1.0, 1.0, 1.0, 1.0, 1.0, 1.0, 1.0, 1.0, 1.0, 1.0, 1.0, 1.0, 1.0, 1.0, 1.0, 1.0, 1.0, 1.0, 1.0, 1.0, 1.0, 1.0, 1.0, 1.0, 1.0, 1.0, 1.0, 1.0, 1.0, 1.0, 1.0, 1.0, 1.0, 1.0, 1.0, 1.0, 1.0, 1.0, 1.0, 1.0, 1.0, 1.0, 1.0, 1.0, 1.0, 1.0, 1.0, 1.0, 1.0, 1.0, 1.0, 1.0, 1.0, 1.0, 1.0, 1.0, 1.0, 1.0, 1.0, 1.0, 1.0, 1.0, 1.0, 1.0, 1.0, 1.0, 1.0, 1.0, 1.0, 1.0, 1.0, 1.0, 1.0, 1.0, 1.0, 1.0, 1.0, 1.0, 1.0, 1.0, 1.0, 1.0, 1.0, 1.0, 1.0, 1.0, 1.0, 1.0, 1.0, 1.0, 1.0, 1.0, 1.0, 1.0, 1.0, 1.0, 1.0, 1.0, 1.0, 1.0, 1.0, 1.0, 1.0, 1.0, 1.0, 1.0, 1.0, 1.0, 1.0, 1.0, 1.0, 1.0, 1.0, 1.0, 1.0, 1.0, 1.0, 1.0, 1.0, 1.0, 1.0, 1.0, 1.0, 1.0, 1.0, 1.0, 1.0, 1.0, 1.0, 1.0, 1.0, 1.0, 1.0])
me_cube.materials.append(mat_material)
me_cube.use_remesh_preserve_volume = False
me_cube.use_remesh_preserve_attributes = False
me_cube.use_mirror_vertex_groups = False
me_cube.update()
arm_armature = bpy.data.armatures.new('Armature')  # bones are not reproduced

# ---- objects
ob_armature = bpy.data.objects.new('Armature', arm_armature)
ob_cube = bpy.data.objects.new('Cube', me_cube)
ob_lamp = bpy.data.objects.new('Lamp', light_spot)
ob_camera = bpy.data.objects.new('Camera', cam_camera)

# ---- transforms, parenting, visibility, modifiers, constraints
ob_armature.location = (-1.375, 0.9028, -0.03026)
ob_armature.rotation_euler = (3.142, -4.371e-08, 1.571)
ob_armature.lock_rotations_4d = False
ob_armature.empty_display_type = 'ARROWS'
ob_armature.color = (0.0, 0.0, 0.0, 1.0)
ob_armature.show_in_front = True
ob_armature.lineart.crease_threshold = 0.0
ob_cube.parent = ob_armature
ob_cube.matrix_parent_inverse = Matrix(((-4.371e-08, 1.0, 0.0, -0.9028), (4.371e-08, 1.911e-15, 1.0, 2.455), (1.0, 4.371e-08, -4.284e-08, -0.05965), (0.0, 0.0, 0.0, 1.0)))
ob_cube.location = (0.5402, 0.8341, -2.189)
ob_cube.rotation_euler = (1.571, 3.142, -1.571)
ob_cube.scale = (0.685, -0.685, 0.685)
ob_cube.lock_rotations_4d = False
ob_cube.empty_display_type = 'ARROWS'
ob_cube.color = (0.0, 0.0, 0.0, 1.0)
ob_cube.lineart.crease_threshold = 0.0
_vg = ob_cube.vertex_groups.new(name='Bone')
_vg.add([0, 1, 2, 3, 4, 5, 6, 7, 8, 9, 10, 11, 12, 13, 14, 15, 16, 17, 18, 19, 20, 21, 22, 23, 24, 25, 26, 27, 28, 29, 30, 31, 32, 33, 34, 35, 36, 37, 38, 39, 40, 41, 42, 43, 44, 45, 46, 47, 48, 49, 50, 51, 52, 53, 54, 55, 56, 57, 58, 59, 60, 61, 62, 63, 64, 65, 66, 67, 68, 69, 70, 71, 72, 73, 74, 75, 76, 77, 78, 79, 80, 81, 82, 83, 84, 85, 86, 87, 88, 89, 90, 91, 92, 93, 94, 95, 96, 97, 98, 99, 100, 101, 102, 103, 104, 105, 106, 107, 108, 109, 110, 111, 112, 113, 114, 115, 116, 117, 118, 119, 120, 121, 122, 123, 124, 125, 126, 127, 128, 129, 130, 131, 132, 133, 134, 135, 136, 137, 138, 139, 140, 141, 142, 143, 144, 145, 146, 147, 148, 149, 150, 151, 152, 153, 154, 155, 156, 157, 158, 159, 160, 161, 162, 163, 164, 165, 166, 167, 168, 169, 170, 171, 172, 173, 174, 175, 176, 177, 178, 179, 180, 181, 182, 183, 184, 185, 186, 187, 188, 189, 190, 191, 192, 193, 194, 195, 196, 197, 198, 199, 200, 201, 202, 203, 204, 205, 206, 207, 208, 209, 210, 211, 212, 213, 214, 215, 216, 217, 218, 219, 220, 221, 222, 223, 224, 225, 226, 227, 228, 229, 230, 231, 232, 233, 234, 235, 236, 237, 238, 239, 240, 241, 242, 243, 244, 245, 246, 247], 1.0, 'REPLACE')
_m = ob_cube.modifiers.new('Armature', 'ARMATURE')
_m.object = ob_armature
_m.use_bone_envelopes = True
ob_lamp.location = (4.076, 1.005, 5.904)
ob_lamp.rotation_euler = (0.6503, 0.05522, 1.866)
ob_lamp.lock_rotations_4d = False
ob_lamp.empty_display_type = 'ARROWS'
ob_lamp.color = (0.0, 0.0, 0.0, 0.0)
ob_lamp.lineart.crease_threshold = 0.0
ob_camera.location = (7.481, -6.508, 5.344)
ob_camera.rotation_euler = (1.109, 0.01082, 0.8149)
ob_camera.lock_rotations_4d = False
ob_camera.empty_display_type = 'ARROWS'
ob_camera.color = (0.0, 0.0, 0.0, 0.0)
ob_camera.display_type = 'WIRE'
ob_camera.lineart.crease_threshold = 0.0

# ---- collection membership
col_collection_1.objects.link(ob_armature)
col_collection_1.objects.link(ob_cube)
col_collection_1.objects.link(ob_lamp)
col_collection_1.objects.link(ob_camera)

# ---- scene / render settings (as saved in the file)
scene.camera = ob_camera
scene.frame_start = 1; scene.frame_end = 250; scene.frame_set(1)
scene.render.engine = 'BLENDER_EEVEE_NEXT'
scene.render.image_settings.file_format = 'JPEG'
scene.render.image_settings.color_mode = 'RGB'
scene.render.image_settings.compression = 90
scene.render.resolution_x = 800
scene.render.resolution_y = 600
scene.render.pixel_aspect_x = 100.0
scene.render.pixel_aspect_y = 100.0
scene.render.fps = 25
scene.render.dither_intensity = 0.0
scene.render.use_compositing = False
scene.render.use_sequencer = False
scene.render.bake_margin = 2
scene.render.bake_bias = 0.0
scene.render.use_stamp_time = False
scene.render.use_stamp_date = False
scene.render.use_stamp_frame = False
scene.render.use_stamp_camera = False
scene.render.use_stamp_scene = False
scene.render.use_stamp_filename = False
scene.render.use_stamp_render_time = False
scene.render.stamp_font_size = 0
scene.cycles.use_denoising = False
scene.cycles.samples = 10
scene.cycles.sampling_pattern = 'TABULATED_SOBOL'
scene.cycles.light_sampling_threshold = 0.0
scene.cycles.use_adaptive_sampling = False
scene.cycles.use_light_tree = False
scene.cycles.blur_glossy = 0.0
scene.cycles.volume_bounces = 1
scene.cycles.pixel_filter_type = 'GAUSSIAN'
scene.cycles.sample_clamp_indirect = 0.0
scene.view_settings.view_transform = 'Raw'
bpy.context.view_layer.update()
